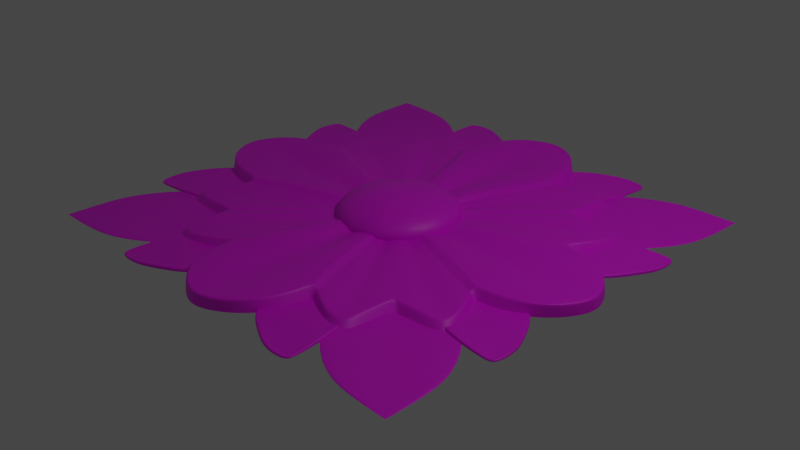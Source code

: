 # Source: Rosette.blend  (saved by Blender 2.80.40; exported with 4.5.12 LTS)
import bpy
from mathutils import Matrix  # noqa: F401  (used for matrix-valued properties, if any)

bpy.ops.wm.read_factory_settings(use_empty=True)
scene = bpy.context.scene
scene.name = 'Scene'

# ---- collections
col_collection = bpy.data.collections.new('Collection'); scene.collection.children.link(col_collection)

# ---- images (referenced by path relative to the original .blend; pixels are not part of the script)
import os
ASSET_DIR = os.environ.get("B2B_ASSET_DIR", "")  # directory of the original .blend (textures are referenced by path, not embedded)
HERE = os.path.dirname(os.path.abspath(__file__))  # packed textures are extracted next to this script under _unpacked/

def load_image(name, relpath, width, height, colorspace="sRGB"):
    """Load a texture the original file referenced (path relative to the .blend, or extracted next to this script)."""
    p = next((c for c in (os.path.join(HERE, relpath), os.path.join(ASSET_DIR, relpath)) if relpath and os.path.exists(c)), "")
    if p:
        img = bpy.data.images.load(p, check_existing=True)
        img.name = name
    else:  # same state as the original file: an image datablock whose file is absent (Cycles renders it pink)
        img = bpy.data.images.new(name, width, height)
        img.source = "FILE"
        img.filepath = "//" + (relpath or name)
    img.colorspace_settings.name = colorspace
    return img
img_wood_jpg = load_image('Wood.jpg', 'Wood.jpg', 1024, 1024, 'sRGB')

# ---- materials (node trees are filled in below, after node groups)
mat_material_001 = bpy.data.materials.new('Material.001')
mat_material_001.use_transparent_shadow = False
mat_material_001.roughness = 0.25

# ---- material node trees
mat_material_001.use_nodes = True; mat_material_001.node_tree.nodes.clear()
_N = mat_material_001.node_tree.nodes; _L = mat_material_001.node_tree.links
n0 = _N.new('ShaderNodeOutputMaterial'); n0.name = 'Material Output'; n0.location = (1142, 250)
n1 = _N.new('ShaderNodeBsdfPrincipled'); n1.name = 'Principled BSDF'; n1.location = (-185, 277)
n1.distribution = 'GGX'
n1.subsurface_method = 'BURLEY'
n1.inputs[3].default_value = 1.45
n2 = _N.new('ShaderNodeBsdfDiffuse'); n2.name = 'Diffuse BSDF'; n2.location = (191, -262)
n2.inputs[0].default_value = (0.0, 0.0, 0.0, 1.0)
n3 = _N.new('ShaderNodeMixShader'); n3.name = 'Mix Shader'; n3.location = (775, 339)
n4 = _N.new('ShaderNodeTexCoord'); n4.name = 'Texture Coordinate'; n4.location = (-1686, 422)
n5 = _N.new('ShaderNodeMapping'); n5.name = 'Mapping'; n5.location = (-1492, 462)
n5.inputs[3].default_value = (0.25, 0.25, 0.25)
n6 = _N.new('ShaderNodeTexImage'); n6.name = 'Image Texture'; n6.location = (-1080, 373)
n6.image = img_wood_jpg
n7 = _N.new('ShaderNodeAmbientOcclusion'); n7.name = 'Ambient Occlusion'; n7.location = (-794, 645)
n7.samples = 32
n7.inputs[1].default_value = 0.7
n8 = _N.new('ShaderNodeValToRGB'); n8.name = 'ColorRamp'; n8.location = (-532, 649)
while len(n8.color_ramp.elements) > 1: n8.color_ramp.elements.remove(n8.color_ramp.elements[-1])
n8.color_ramp.elements[0].position = 0.3182; n8.color_ramp.elements[0].color = (0.0, 0.0, 0.0, 1.0)
_e = n8.color_ramp.elements.new(0.7242); _e.color = (1.0, 1.0, 1.0, 1.0)
_L.new(n1.outputs[0], n3.inputs[1])
_L.new(n4.outputs[0], n5.inputs[0])
_L.new(n5.outputs[0], n6.inputs[0])
_L.new(n2.outputs[0], n3.inputs[2])
_L.new(n1.outputs[0], n0.inputs[0])
_L.new(n8.outputs[0], n3.inputs[0])
_L.new(n7.outputs[0], n8.inputs[0])
_L.new(n6.outputs[0], n1.inputs[0])
n0.is_active_output = True

# ---- world
world_world = bpy.data.worlds.new('World'); scene.world = world_world
world_world.use_nodes = True; world_world.node_tree.nodes.clear()
_N = world_world.node_tree.nodes; _L = world_world.node_tree.links
n0 = _N.new('ShaderNodeOutputWorld'); n0.name = 'World Output'; n0.location = (300, 300)
n1 = _N.new('ShaderNodeBackground'); n1.name = 'Background'; n1.location = (10, 300)
n1.inputs[0].default_value = (0.05088, 0.05088, 0.05088, 1.0)
_L.new(n1.outputs[0], n0.inputs[0])
n0.is_active_output = True
world_world.color = (0.05088, 0.05088, 0.05088)
world_world.use_sun_shadow = False
world_world.sun_shadow_jitter_overblur = 0.0

# ---- cameras
cam_camera = bpy.data.cameras.new('Camera')
cam_camera.clip_end = 100.0
cam_camera.ortho_scale = 7.314
cam_camera.dof.focus_distance = 0.0
cam_camera.dof.aperture_fstop = 128.0

# ---- lights
light_light = bpy.data.lights.new('Light', 'POINT')
light_light.transmission_factor = 0.0
light_light.cutoff_distance = 30.0
light_light.energy = 214.0
light_light.shadow_buffer_clip_start = 1.001
light_light.shadow_soft_size = 0.1
light_light.shadow_maximum_resolution = 0.006
light_light.use_absolute_resolution = True

# ---- meshes
me_plane = bpy.data.meshes.new('Plane')
me_plane.from_pydata([(0.0, 0.5171, 0.05965), (0.192, 0.4517, 0.121), (0.0, 2.494, 0.121), (0.4298, 2.243, 0.121), (0.0, 1.601, 0.05965), (0.6047, 1.605, 0.121), (0.5598, 1.97, 0.121), (0.0, 2.096, 0.07353), (0.05896, 0.4836, 0.121), (0.2331, 2.402, 0.121), (0.3097, 1.603, 0.121), (0.2866, 2.031, 0.121), (0.2304, 0.4399, 0.0889), (0.0, 2.511, 0.0), (0.4368, 2.256, 0.0), (0.6695, 1.622, 0.0889), (0.6245, 1.987, 0.0), (0.236, 2.414, 0.0), (0.3608, 0.3608, 0.07159), (1.221, 1.221, 0.07159), (1.201, 1.816, 0.06419), (0.2871, 0.4124, 0.06419), (0.9325, 1.775, 0.08518), (0.2564, 0.432, 0.08518), (0.3175, 0.3934, 0.08518), (1.214, 1.532, 0.08518), (0.6614, 1.688, 0.002814), (1.273, 1.273, 0.0), (1.262, 1.888, 0.0), (0.9938, 1.847, 0.0), (1.275, 1.605, 0.0), (0.0, 1.264, 0.05965), (0.4046, 1.192, 0.121), (0.2316, 1.255, 0.121), (0.5223, 1.202, 0.0889), (0.969, 0.969, 0.07159), (0.8447, 1.242, 0.06419), (0.6758, 1.234, 0.08518), (0.9165, 1.129, 0.08518), (0.3547, 0.3654, 0.08837), (1.22, 1.265, 0.08837), (1.274, 1.32, 0.0), (0.9615, 0.9916, 0.08837), (0.0, 1.69, 0.06216), (0.5966, 1.671, 0.121), (0.3055, 1.68, 0.121), (0.5948, 1.685, 0.121), (0.3046, 1.697, 0.121), (0.0, 1.71, 0.06271), (0.6596, 1.703, 0.0007235), (0.6868, 1.632, 0.08865), (0.2321, 0.4394, 0.08865), (0.6832, 1.698, 0.0), (0.5324, 1.204, 0.08865), (0.5983, 1.592, 0.121), (0.3072, 1.592, 0.121), (0.6647, 1.609, 0.0889), (1.212, 1.212, 0.07159), (1.19, 1.798, 0.06419), (0.9243, 1.758, 0.08518), (1.204, 1.519, 0.08518), (0.0, 1.59, 0.05965), (1.211, 1.256, 0.08837), (0.6818, 1.619, 0.08865), (0.1869, 0.4529, 0.121), (0.5934, 1.605, 0.121), (0.5493, 1.972, 0.121), (0.398, 1.194, 0.121), (0.5855, 1.671, 0.121), (0.5837, 1.686, 0.121), (0.5872, 1.592, 0.121), (0.0, 2.48, 0.1193), (0.235, 2.389, 0.121), (0.4268, 2.239, 0.121), (0.0, 0.5171, 0.03677), (0.192, 0.4517, 0.03677), (0.05896, 0.4836, 0.03677), (0.2304, 0.4399, 0.03677), (0.3608, 0.3608, 0.03677), (0.2871, 0.4124, 0.03677), (0.2564, 0.432, 0.03677), (0.3175, 0.3934, 0.03677), (0.3547, 0.3654, 0.03677), (0.2321, 0.4394, 0.03677), (0.1869, 0.4529, 0.03677), (0.4673, 2.184, 0.0), (0.5021, 2.151, 0.0205), (0.9818, 2.46, 0.0), (0.992, 2.414, 0.0143), (1.146, 1.639, 0.0), (1.105, 1.664, 0.02131), (1.254, 2.195, 0.0), (1.254, 2.195, 0.028), (0.7448, 2.338, 0.0), (0.7662, 2.298, 0.02644), (1.227, 1.96, 0.0), (1.183, 1.968, 0.02631), (1.222, 2.45, 0.0), (1.202, 2.405, 0.003831), (1.273, 2.397, 0.0), (1.226, 2.38, 0.003831), (0.3173, 1.871, 0.0), (0.3743, 1.884, 0.01407), (0.9046, 1.424, 0.0), (0.9023, 1.483, 0.01539), (0.7448, 2.338, 0.04172), (0.9818, 2.46, 0.03097), (1.227, 1.96, 0.0418), (1.146, 1.639, 0.0363), (0.4673, 2.184, 0.03547), (1.209, 2.2, 0.01213), (1.222, 2.45, 0.02004), (1.273, 2.397, 0.02007), (0.9046, 1.424, 0.02987), (0.3173, 1.871, 0.02859), (0.8518, 1.793, 0.0), (0.8662, 1.796, 0.01438), (1.935, 2.386, 0.0), (1.928, 2.377, 0.01438), (0.9386, 0.9386, 0.0), (0.9549, 0.9549, 0.004115), (2.39, 2.39, 0.0), (2.377, 2.377, 0.004115), (1.525, 2.31, 0.0), (1.526, 2.303, 0.01438), (1.835, 1.835, 0.0), (1.833, 1.833, 0.004115)], [], [(70, 54, 5, 65), (69, 46, 6, 66), (48, 47, 11, 7), (61, 55, 10, 4), (71, 72, 9, 2), (3, 73, 66, 6), (3, 9, 72, 73), (44, 5, 15, 26), (32, 1, 12, 34), (2, 9, 17, 13), (42, 39, 18, 35), (37, 23, 21, 36), (53, 51, 23, 37), (36, 21, 24, 38), (20, 25, 30, 28), (50, 22, 29, 52), (40, 19, 27, 41), (22, 20, 28, 29), (58, 36, 38, 60), (63, 53, 37, 59), (59, 37, 36, 58), (62, 42, 35, 57), (54, 32, 34, 56), (0, 8, 33, 31), (64, 1, 32, 67), (60, 38, 42, 62), (25, 40, 41, 30), (38, 24, 39, 42), (46, 44, 26, 49), (4, 10, 45, 43), (65, 5, 44, 68), (6, 46, 49, 16), (43, 45, 47, 48), (68, 44, 46, 69), (56, 34, 53, 63), (15, 50, 52, 26), (34, 12, 51, 53), (15, 56, 63, 50), (25, 60, 62, 40), (5, 54, 56, 15), (40, 62, 57, 19), (22, 59, 58, 20), (50, 63, 59, 22), (20, 58, 60, 25), (31, 33, 55, 61), (67, 32, 54, 70), (33, 67, 70, 55), (45, 68, 69, 47), (10, 65, 68, 45), (8, 64, 67, 33), (47, 69, 66, 11), (55, 70, 65, 10), (11, 66, 73, 72), (7, 11, 72, 71), (9, 3, 14, 17), (3, 6, 16, 14), (24, 21, 79, 81), (51, 12, 77, 83), (23, 51, 83, 80), (64, 8, 76, 84), (21, 23, 80, 79), (1, 64, 84, 75), (12, 1, 75, 77), (18, 39, 82, 78), (39, 24, 81, 82), (8, 0, 74, 76), (93, 105, 106, 87), (88, 110, 100, 98), (95, 107, 108, 89), (109, 85, 101, 114), (93, 95, 89, 85), (96, 94, 86, 90), (110, 88, 94, 96), (87, 91, 95, 93), (91, 92, 107, 95), (85, 109, 105, 93), (97, 111, 112, 99), (87, 106, 111, 97), (92, 91, 99, 112), (91, 87, 97, 99), (103, 113, 114, 101), (85, 89, 103, 101), (90, 86, 102, 104), (89, 108, 113, 103), (94, 88, 106, 105), (96, 90, 108, 107), (86, 94, 105, 109), (110, 96, 107, 92), (98, 100, 112, 111), (100, 110, 92, 112), (88, 98, 111, 106), (104, 102, 114, 113), (102, 86, 109, 114), (90, 104, 113, 108), (123, 124, 118, 117), (117, 118, 122, 121), (125, 126, 120, 119), (119, 120, 116, 115), (123, 125, 119, 115), (126, 124, 116, 120), (122, 118, 124, 126), (117, 121, 125, 123), (121, 122, 126, 125), (115, 116, 124, 123)])
me_plane.polygons.foreach_set('use_smooth', [1, 1, 1, 1, 1, 1, 1, 1, 1, 1, 1, 1, 1, 1, 1, 1, 1, 1, 1, 1, 1, 1, 1, 1, 1, 1, 1, 1, 1, 1, 1, 1, 1, 1, 1, 1, 1, 1, 1, 1, 1, 1, 1, 1, 1, 1, 1, 1, 1, 1, 1, 1, 1, 1, 1, 1, 1, 1, 1, 1, 1, 1, 1, 1, 1, 1, 1, 1, 1, 1, 1, 1, 1, 1, 1, 1, 1, 1, 1, 1, 1, 1, 1, 1, 1, 1, 1, 1, 1, 1, 1, 1, 1, 1, 0, 0, 0, 0, 0, 0, 0, 0, 0, 0])
_k = set([(85, 93), (85, 101), (87, 93), (87, 97), (89, 95), (89, 103), (91, 95), (91, 99), (97, 99), (101, 103), (115, 119), (115, 123), (117, 121), (117, 123)])
me_plane.attributes.new('sharp_edge', 'BOOLEAN', 'EDGE').data.foreach_set('value', [ (min(e.vertices), max(e.vertices)) in _k for e in me_plane.edges])
_uv = me_plane.uv_layers.new(name='UVMap')
_uv.uv.foreach_set('vector', [0.9813, 0.5206, 1.0, 0.5206, 1.0, 0.5258, 0.9813, 0.5258, 0.9813, 0.5838, 1.0, 0.5838, 1.0, 0.7888, 0.9813, 0.7888, 0.0, 0.5838, 0.5121, 0.5838, 0.5121, 0.7888, 0.0, 0.7888, 0.0, 0.5206, 0.5121, 0.5206, 0.5121, 0.5258, 0.0, 0.5258, 0.0, 0.9926, 0.5121, 0.9926, 0.5121, 1.0, 0.0, 1.0, 1.0, 1.0, 0.9813, 0.9926, 0.9813, 0.7888, 1.0, 0.7888, 1.0, 1.0, 0.5121, 1.0, 0.5121, 0.9926, 0.9813, 0.9926, 1.0, 0.5732, 1.0, 0.5258, 1.0, 0.5258, 1.0, 0.5732, 1.0, 0.3621, 1.0, 0.0, 1.0, 0.0, 1.0, 0.347, 0.0, 1.0, 0.5121, 1.0, 0.5121, 1.0, 0.0, 1.0, 1.0, 0.3601, 1.0, 0.0, 1.0, 0.0, 1.0, 0.3621, 1.0, 0.3231, 1.0, 0.0, 1.0, 0.0, 1.0, 0.3187, 1.0, 0.3455, 1.0, 0.0, 1.0, 0.0, 1.0, 0.3231, 1.0, 0.3187, 1.0, 0.0, 1.0, 0.0, 1.0, 0.3476, 1.0, 0.5258, 1.0, 0.5258, 1.0, 0.5258, 1.0, 0.5258, 1.0, 0.5258, 1.0, 0.5258, 1.0, 0.5258, 1.0, 0.5258, 1.0, 0.5258, 1.0, 0.5258, 1.0, 0.5258, 1.0, 0.5258, 1.0, 0.5258, 1.0, 0.5258, 1.0, 0.5258, 1.0, 0.5258, 1.0, 0.5192, 1.0, 0.3187, 1.0, 0.3476, 1.0, 0.5201, 1.0, 0.5201, 1.0, 0.3455, 1.0, 0.3231, 1.0, 0.5193, 1.0, 0.5193, 1.0, 0.3231, 1.0, 0.3187, 1.0, 0.5192, 1.0, 0.5205, 1.0, 0.3601, 1.0, 0.3621, 1.0, 0.5206, 1.0, 0.5206, 1.0, 0.3621, 1.0, 0.347, 1.0, 0.5201, 0.0, 0.0, 0.5121, 0.0, 0.5121, 0.3621, 0.0, 0.3621, 0.9813, 0.0, 1.0, 0.0, 1.0, 0.3621, 0.9813, 0.3621, 1.0, 0.5201, 1.0, 0.3476, 1.0, 0.3601, 1.0, 0.5205, 1.0, 0.5258, 1.0, 0.5258, 1.0, 0.5258, 1.0, 0.5258, 1.0, 0.3476, 1.0, 0.0, 1.0, 0.0, 1.0, 0.3601, 1.0, 0.5838, 1.0, 0.5732, 1.0, 0.5732, 1.0, 0.5838, 0.0, 0.5258, 0.5121, 0.5258, 0.5121, 0.5732, 0.0, 0.5732, 0.9813, 0.5258, 1.0, 0.5258, 1.0, 0.5732, 0.9813, 0.5732, 1.0, 0.7888, 1.0, 0.5838, 1.0, 0.5838, 1.0, 0.7888, 0.0, 0.5732, 0.5121, 0.5732, 0.5121, 0.5838, 0.0, 0.5838, 0.9813, 0.5732, 1.0, 0.5732, 1.0, 0.5838, 0.9813, 0.5838, 1.0, 0.5201, 1.0, 0.347, 1.0, 0.3455, 1.0, 0.5201, 1.0, 0.5258, 1.0, 0.5258, 1.0, 0.5258, 1.0, 0.5258, 1.0, 0.347, 1.0, 0.0, 1.0, 0.0, 1.0, 0.3455, 1.0, 0.5258, 1.0, 0.5201, 1.0, 0.5201, 1.0, 0.5258, 1.0, 0.5258, 1.0, 0.5201, 1.0, 0.5205, 1.0, 0.5258, 1.0, 0.5258, 1.0, 0.5206, 1.0, 0.5201, 1.0, 0.5258, 1.0, 0.5258, 1.0, 0.5205, 1.0, 0.5206, 1.0, 0.5258, 1.0, 0.5258, 1.0, 0.5193, 1.0, 0.5192, 1.0, 0.5258, 1.0, 0.5258, 1.0, 0.5201, 1.0, 0.5193, 1.0, 0.5258, 1.0, 0.5258, 1.0, 0.5192, 1.0, 0.5201, 1.0, 0.5258, 0.0, 0.3621, 0.5121, 0.3621, 0.5121, 0.5206, 0.0, 0.5206, 0.9813, 0.3621, 1.0, 0.3621, 1.0, 0.5206, 0.9813, 0.5206, 0.5121, 0.3621, 0.9813, 0.3621, 0.9813, 0.5206, 0.5121, 0.5206, 0.5121, 0.5732, 0.9813, 0.5732, 0.9813, 0.5838, 0.5121, 0.5838, 0.5121, 0.5258, 0.9813, 0.5258, 0.9813, 0.5732, 0.5121, 0.5732, 0.5121, 0.0, 0.9813, 0.0, 0.9813, 0.3621, 0.5121, 0.3621, 0.5121, 0.5838, 0.9813, 0.5838, 0.9813, 0.7888, 0.5121, 0.7888, 0.5121, 0.5206, 0.9813, 0.5206, 0.9813, 0.5258, 0.5121, 0.5258, 0.5121, 0.7888, 0.9813, 0.7888, 0.9813, 0.9926, 0.5121, 0.9926, 0.0, 0.7888, 0.5121, 0.7888, 0.5121, 0.9926, 0.0, 0.9926, 0.5121, 1.0, 1.0, 1.0, 1.0, 1.0, 0.5121, 1.0, 1.0, 1.0, 1.0, 0.7888, 1.0, 0.7888, 1.0, 1.0, 1.0, 0.0, 1.0, 0.0, 1.0, 0.0, 1.0, 0.0, 1.0, 0.0, 1.0, 0.0, 1.0, 0.0, 1.0, 0.0, 1.0, 0.0, 1.0, 0.0, 1.0, 0.0, 1.0, 0.0, 0.9813, 0.0, 0.5121, 0.0, 0.5121, 0.0, 0.9813, 0.0, 1.0, 0.0, 1.0, 0.0, 1.0, 0.0, 1.0, 0.0, 1.0, 0.0, 0.9813, 0.0, 0.9813, 0.0, 1.0, 0.0, 1.0, 0.0, 1.0, 0.0, 1.0, 0.0, 1.0, 0.0, 1.0, 0.0, 1.0, 0.0, 1.0, 0.0, 1.0, 0.0, 1.0, 0.0, 1.0, 0.0, 1.0, 0.0, 1.0, 0.0, 0.5121, 0.0, 0.0, 0.0, 0.0, 0.0, 0.5121, 0.0, 0.375, 0.1376, 0.625, 0.1376, 0.625, 0.25, 0.375, 0.25, 0.8378, 0.5, 0.6519, 0.5, 0.7129, 0.5, 0.7827, 0.5, 0.375, 0.6124, 0.625, 0.6124, 0.625, 0.75, 0.375, 0.75, 0.625, 0.0, 0.375, 0.0, 0.375, 0.0, 0.625, 0.0, 0.125, 0.6124, 0.375, 0.6124, 0.375, 0.75, 0.125, 0.75, 0.6448, 0.6238, 0.8563, 0.621, 0.8615, 0.75, 0.6384, 0.75, 0.6519, 0.5, 0.8378, 0.5, 0.8563, 0.621, 0.6448, 0.6238, 0.125, 0.5, 0.375, 0.5, 0.375, 0.6124, 0.125, 0.6124, 0.375, 0.5, 0.625, 0.5, 0.625, 0.6124, 0.375, 0.6124, 0.375, 0.0, 0.625, 0.0, 0.625, 0.1376, 0.375, 0.1376, 0.375, 0.25, 0.625, 0.25, 0.625, 0.5, 0.375, 0.5, 0.375, 0.25, 0.625, 0.25, 0.625, 0.25, 0.375, 0.25, 0.625, 0.5, 0.375, 0.5, 0.375, 0.5, 0.625, 0.5, 0.375, 0.5, 0.125, 0.5, 0.125, 0.5, 0.375, 0.5, 0.375, 0.75, 0.625, 0.75, 0.625, 1.0, 0.375, 1.0, 0.125, 0.75, 0.375, 0.75, 0.375, 0.75, 0.125, 0.75, 0.6384, 0.75, 0.8615, 0.75, 0.8601, 0.75, 0.6398, 0.75, 0.375, 0.75, 0.625, 0.75, 0.625, 0.75, 0.375, 0.75, 0.8563, 0.621, 0.8378, 0.5, 0.875, 0.5, 0.875, 0.6124, 0.6448, 0.6238, 0.6384, 0.75, 0.625, 0.75, 0.625, 0.6124, 0.8615, 0.75, 0.8563, 0.621, 0.875, 0.6124, 0.875, 0.75, 0.6519, 0.5, 0.6448, 0.6238, 0.625, 0.6124, 0.625, 0.5, 0.7827, 0.5, 0.7129, 0.5, 0.625, 0.5, 0.875, 0.5, 0.7129, 0.5, 0.6519, 0.5, 0.625, 0.5, 0.625, 0.5, 0.8378, 0.5, 0.7827, 0.5, 0.875, 0.5, 0.875, 0.5, 0.6398, 0.75, 0.8601, 0.75, 0.875, 0.75, 0.625, 0.75, 0.8601, 0.75, 0.8615, 0.75, 0.875, 0.75, 0.875, 0.75, 0.6384, 0.75, 0.6398, 0.75, 0.625, 0.75, 0.625, 0.75, 0.375, 0.1544, 0.625, 0.1544, 0.625, 0.25, 0.375, 0.25, 0.375, 0.25, 0.625, 0.25, 0.625, 0.5, 0.375, 0.5, 0.375, 0.5956, 0.625, 0.5956, 0.625, 0.75, 0.375, 0.75, 0.375, 0.75, 0.625, 0.75, 0.625, 1.0, 0.375, 1.0, 0.125, 0.5956, 0.375, 0.5956, 0.375, 0.75, 0.125, 0.75, 0.625, 0.5956, 0.875, 0.5956, 0.875, 0.75, 0.625, 0.75, 0.625, 0.5, 0.875, 0.5, 0.875, 0.5956, 0.625, 0.5956, 0.125, 0.5, 0.375, 0.5, 0.375, 0.5956, 0.125, 0.5956, 0.375, 0.5, 0.625, 0.5, 0.625, 0.5956, 0.375, 0.5956, 0.375, 0.0, 0.625, 0.0, 0.625, 0.1544, 0.375, 0.1544])
me_plane.materials.append(mat_material_001)
me_plane.use_remesh_preserve_volume = False
me_plane.use_remesh_preserve_attributes = False
me_plane.use_mirror_vertex_groups = False
me_plane.update()
me_sphere = bpy.data.meshes.new('Sphere')
me_sphere.from_pydata([(3.852e-08, 0.1236, 0.3041), (3.852e-08, 0.2425, 0.2918), (3.852e-08, 0.352, 0.2718), (3.852e-08, 0.448, 0.2448), (3.852e-08, 0.5268, 0.212), (3.852e-08, 0.5853, 0.1746), (3.852e-08, 0.6214, 0.1339), (3.852e-08, 0.6336, 0.09168), (3.852e-08, 0.6214, 0.04942), (3.852e-08, 0.352, -0.08841), (0.02411, 0.1212, 0.3041), (0.0473, 0.2378, 0.2918), (0.06867, 0.3452, 0.2718), (0.0874, 0.4394, 0.2448), (0.1028, 0.5167, 0.212), (0.1142, 0.5741, 0.1746), (0.1212, 0.6095, 0.1339), (0.1236, 0.6214, 0.09168), (0.1212, 0.6095, 0.04942), (0.1142, 0.5741, 0.008792), (0.1028, 0.5167, -0.02865), (0.0874, 0.4394, -0.06148), (0.06867, 0.3452, -0.08841), (0.0473, 0.2378, -0.1084), (0.02411, 0.1212, -0.1208), (0.0473, 0.1142, 0.3041), (0.09278, 0.224, 0.2918), (0.1347, 0.3252, 0.2718), (0.1714, 0.4139, 0.2448), (0.2016, 0.4867, 0.212), (0.224, 0.5408, 0.1746), (0.2378, 0.5741, 0.1339), (0.2425, 0.5853, 0.09168), (0.2378, 0.5741, 0.04942), (0.224, 0.5408, 0.008792), (0.2016, 0.4867, -0.02865), (0.1714, 0.4139, -0.06148), (0.1347, 0.3252, -0.08841), (0.09278, 0.224, -0.1084), (0.0473, 0.1142, -0.1208), (0.06867, 0.1028, 0.3041), (0.1347, 0.2016, 0.2918), (0.1956, 0.2927, 0.2718), (0.2489, 0.3725, 0.2448), (0.2927, 0.438, 0.212), (0.3252, 0.4867, 0.1746), (0.3452, 0.5167, 0.1339), (0.352, 0.5268, 0.09168), (0.3452, 0.5167, 0.04942), (0.3252, 0.4867, 0.008792), (0.2927, 0.438, -0.02865), (0.2489, 0.3725, -0.06148), (0.1956, 0.2927, -0.08841), (0.1347, 0.2016, -0.1084), (0.06867, 0.1028, -0.1208), (0.0874, 0.0874, 0.3041), (0.1714, 0.1714, 0.2918), (0.2489, 0.2489, 0.2718), (0.3168, 0.3168, 0.2448), (0.3725, 0.3725, 0.212), (0.4139, 0.4139, 0.1746), (0.4394, 0.4394, 0.1339), (0.448, 0.448, 0.09168), (0.4394, 0.4394, 0.04942), (0.4139, 0.4139, 0.008792), (0.3725, 0.3725, -0.02865), (0.3168, 0.3168, -0.06148), (0.2489, 0.2489, -0.08841), (0.1714, 0.1714, -0.1084), (0.0874, 0.0874, -0.1208), (0.1028, 0.06867, 0.3041), (0.2016, 0.1347, 0.2918), (0.2927, 0.1956, 0.2718), (0.3725, 0.2489, 0.2448), (0.438, 0.2927, 0.212), (0.4867, 0.3252, 0.1746), (0.5167, 0.3452, 0.1339), (0.5268, 0.352, 0.09168), (0.5167, 0.3452, 0.04942), (0.4867, 0.3252, 0.008792), (0.438, 0.2927, -0.02865), (0.3725, 0.2489, -0.06148), (0.2927, 0.1956, -0.08841), (0.2016, 0.1347, -0.1084), (0.1028, 0.06867, -0.1208), (0.1142, 0.0473, 0.3041), (0.224, 0.09278, 0.2918), (0.3252, 0.1347, 0.2718), (0.4139, 0.1714, 0.2448), (0.4867, 0.2016, 0.212), (0.5408, 0.224, 0.1746), (0.5741, 0.2378, 0.1339), (0.5853, 0.2425, 0.09168), (0.5741, 0.2378, 0.04942), (0.5408, 0.224, 0.008792), (0.4867, 0.2016, -0.02865), (0.4139, 0.1714, -0.06148), (0.3252, 0.1347, -0.08841), (0.224, 0.09278, -0.1084), (0.1142, 0.0473, -0.1208), (0.1212, 0.02411, 0.3041), (0.2378, 0.0473, 0.2918), (0.3452, 0.06867, 0.2718), (0.4394, 0.0874, 0.2448), (0.5167, 0.1028, 0.212), (0.5741, 0.1142, 0.1746), (0.6095, 0.1212, 0.1339), (0.6214, 0.1236, 0.09168), (0.6095, 0.1212, 0.04942), (0.5741, 0.1142, 0.008792), (0.5167, 0.1028, -0.02865), (0.4394, 0.0874, -0.06148), (0.3452, 0.06867, -0.08841), (0.2378, 0.0473, -0.1084), (0.1212, 0.02411, -0.1208), (0.1236, -2.807e-07, 0.3041), (0.2425, -2.76e-07, 0.2918), (0.352, -2.713e-07, 0.2718), (0.448, -2.76e-07, 0.2448), (0.5268, -2.854e-07, 0.212), (0.5853, -2.477e-07, 0.1746), (0.6214, -3.232e-07, 0.1339), (0.6336, -3.138e-07, 0.09168), (0.6214, -3.232e-07, 0.04942), (0.5853, -2.194e-07, 0.008792), (0.5268, -2.854e-07, -0.02865), (0.448, -2.76e-07, -0.06148), (0.352, -2.902e-07, -0.08841), (0.2425, -2.666e-07, -0.1084), (0.1236, -2.689e-07, -0.1208), (0.1212, -0.02411, 0.3041), (0.2378, -0.0473, 0.2918), (0.3452, -0.06867, 0.2718), (0.4394, -0.0874, 0.2448), (0.5167, -0.1028, 0.212), (0.5741, -0.1142, 0.1746), (0.6095, -0.1212, 0.1339), (0.6214, -0.1236, 0.09168), (0.6095, -0.1212, 0.04942), (0.5741, -0.1142, 0.008792), (0.5167, -0.1028, -0.02865), (0.4394, -0.0874, -0.06148), (0.3452, -0.06867, -0.08841), (0.2378, -0.0473, -0.1084), (0.1212, -0.02411, -0.1208), (0.1142, -0.0473, 0.3041), (0.224, -0.09278, 0.2918), (0.3252, -0.1347, 0.2718), (0.4139, -0.1714, 0.2448), (0.4867, -0.2016, 0.212), (0.5408, -0.224, 0.1746), (0.5741, -0.2378, 0.1339), (0.5853, -0.2425, 0.09168), (0.5741, -0.2378, 0.04942), (0.5408, -0.224, 0.008792), (0.4867, -0.2016, -0.02865), (0.4139, -0.1714, -0.06148), (0.3252, -0.1347, -0.08841), (0.224, -0.09278, -0.1084), (0.1142, -0.0473, -0.1208), (0.1028, -0.06867, 0.3041), (0.2016, -0.1347, 0.2918), (0.2927, -0.1956, 0.2718), (0.3725, -0.2489, 0.2448), (0.438, -0.2927, 0.212), (0.4867, -0.3252, 0.1746), (0.5167, -0.3452, 0.1339), (0.5268, -0.352, 0.09168), (0.5167, -0.3452, 0.04942), (0.4867, -0.3252, 0.008792), (0.438, -0.2927, -0.02865), (0.3725, -0.2489, -0.06148), (0.2927, -0.1956, -0.08841), (0.2016, -0.1347, -0.1084), (0.1028, -0.06867, -0.1208), (0.0874, -0.0874, 0.3041), (0.1714, -0.1714, 0.2918), (0.2489, -0.2489, 0.2718), (0.3168, -0.3168, 0.2448), (0.3725, -0.3725, 0.212), (0.4139, -0.4139, 0.1746), (0.4394, -0.4394, 0.1339), (0.448, -0.448, 0.09168), (0.4394, -0.4394, 0.04942), (0.4139, -0.4139, 0.008792), (0.3725, -0.3725, -0.02865), (0.3168, -0.3168, -0.06148), (0.2489, -0.2489, -0.08841), (0.1714, -0.1714, -0.1084), (0.0874, -0.0874, -0.1208), (0.06867, -0.1028, 0.3041), (0.1347, -0.2016, 0.2918), (0.1956, -0.2927, 0.2718), (0.2489, -0.3725, 0.2448), (0.2927, -0.438, 0.212), (0.3252, -0.4867, 0.1746), (0.3452, -0.5167, 0.1339), (0.352, -0.5268, 0.09168), (0.3452, -0.5167, 0.04942), (0.3252, -0.4867, 0.008792), (0.2927, -0.438, -0.02865), (0.2489, -0.3725, -0.06148), (0.1956, -0.2927, -0.08841), (0.1347, -0.2016, -0.1084), (0.06867, -0.1028, -0.1208), (3.852e-08, -2.802e-07, -0.1249), (0.0473, -0.1142, 0.3041), (0.09278, -0.224, 0.2918), (0.1347, -0.3252, 0.2718), (0.1714, -0.4139, 0.2448), (0.2016, -0.4867, 0.212), (0.224, -0.5408, 0.1746), (0.2378, -0.5741, 0.1339), (0.2425, -0.5853, 0.09168), (0.2378, -0.5741, 0.04942), (0.224, -0.5408, 0.008792), (0.2016, -0.4867, -0.02865), (0.1714, -0.4139, -0.06148), (0.1347, -0.3252, -0.08841), (0.09278, -0.224, -0.1084), (0.0473, -0.1142, -0.1208), (0.02411, -0.1212, 0.3041), (0.0473, -0.2378, 0.2918), (0.06867, -0.3452, 0.2718), (0.0874, -0.4394, 0.2448), (0.1028, -0.5167, 0.212), (0.1142, -0.5741, 0.1746), (0.1212, -0.6095, 0.1339), (0.1236, -0.6214, 0.09168), (0.1212, -0.6095, 0.04942), (0.1142, -0.5741, 0.008792), (0.1028, -0.5167, -0.02865), (0.0874, -0.4394, -0.06148), (0.06867, -0.3452, -0.08841), (0.0473, -0.2378, -0.1084), (0.02411, -0.1212, -0.1208), (3.395e-08, -0.1236, 0.3041), (6.463e-08, -0.2425, 0.2918), (5.519e-08, -0.352, 0.2718), (2.215e-08, -0.448, 0.2448), (-1.562e-08, -0.5268, 0.212), (7.879e-08, -0.5853, 0.1746), (-1.562e-08, -0.6214, 0.1339), (-2.506e-08, -0.6336, 0.09168), (-1.562e-08, -0.6214, 0.04942), (7.879e-08, -0.5853, 0.008792), (-1.562e-08, -0.5268, -0.02865), (2.215e-08, -0.448, -0.06148), (3.159e-08, -0.352, -0.08841), (4.103e-08, -0.2425, -0.1084), (4.103e-08, -0.1236, -0.1208), (-0.02411, -0.1212, 0.3041), (-0.0473, -0.2378, 0.2918), (-0.06867, -0.3452, 0.2718), (-0.0874, -0.4394, 0.2448), (-0.1028, -0.5167, 0.212), (-0.1142, -0.5741, 0.1746), (-0.1212, -0.6095, 0.1339), (-0.1236, -0.6214, 0.09168), (-0.1212, -0.6095, 0.04942), (-0.1142, -0.5741, 0.008792), (-0.1028, -0.5167, -0.02865), (-0.0874, -0.4394, -0.06148), (-0.06867, -0.3452, -0.08841), (-0.0473, -0.2378, -0.1084), (-0.02411, -0.1212, -0.1208), (-0.0473, -0.1142, 0.3041), (-0.09278, -0.224, 0.2918), (-0.1347, -0.3252, 0.2718), (-0.1714, -0.4139, 0.2448), (-0.2016, -0.4867, 0.212), (-0.224, -0.5408, 0.1746), (-0.2378, -0.5741, 0.1339), (-0.2425, -0.5853, 0.09168), (-0.2378, -0.5741, 0.04942), (-0.224, -0.5408, 0.008792), (-0.2016, -0.4867, -0.02865), (-0.1714, -0.4139, -0.06148), (-0.1347, -0.3252, -0.08841), (-0.09278, -0.224, -0.1084), (-0.0473, -0.1142, -0.1208), (-0.06867, -0.1028, 0.3041), (-0.1347, -0.2016, 0.2918), (-0.1956, -0.2927, 0.2718), (-0.2489, -0.3725, 0.2448), (-0.2927, -0.438, 0.212), (-0.3252, -0.4867, 0.1746), (-0.3452, -0.5167, 0.1339), (-0.352, -0.5268, 0.09168), (-0.3452, -0.5167, 0.04942), (-0.3252, -0.4867, 0.008792), (-0.2927, -0.438, -0.02865), (-0.2489, -0.3725, -0.06148), (-0.1956, -0.2927, -0.08841), (-0.1347, -0.2016, -0.1084), (-0.06867, -0.1028, -0.1208), (-1.075e-07, -4.262e-07, 0.3083), (-0.0874, -0.0874, 0.3041), (-0.1714, -0.1714, 0.2918), (-0.2489, -0.2489, 0.2718), (-0.3168, -0.3168, 0.2448), (-0.3725, -0.3725, 0.212), (-0.4139, -0.4139, 0.1746), (-0.4394, -0.4394, 0.1339), (-0.448, -0.448, 0.09168), (-0.4394, -0.4394, 0.04942), (-0.4139, -0.4139, 0.008792), (-0.3725, -0.3725, -0.02865), (-0.3168, -0.3168, -0.06148), (-0.2489, -0.2489, -0.08841), (-0.1714, -0.1714, -0.1084), (-0.0874, -0.0874, -0.1208), (-0.1028, -0.06867, 0.3041), (-0.2016, -0.1347, 0.2918), (-0.2927, -0.1956, 0.2718), (-0.3725, -0.2489, 0.2448), (-0.438, -0.2927, 0.212), (-0.4867, -0.3252, 0.1746), (-0.5167, -0.3452, 0.1339), (-0.5268, -0.352, 0.09168), (-0.5167, -0.3452, 0.04942), (-0.4867, -0.3252, 0.008792), (-0.438, -0.2927, -0.02865), (-0.3725, -0.2489, -0.06148), (-0.2927, -0.1956, -0.08841), (-0.2016, -0.1347, -0.1084), (-0.1028, -0.06867, -0.1208), (-0.1142, -0.0473, 0.3041), (-0.224, -0.09278, 0.2918), (-0.3252, -0.1347, 0.2718), (-0.4139, -0.1714, 0.2448), (-0.4867, -0.2016, 0.212), (-0.5408, -0.224, 0.1746), (-0.5741, -0.2378, 0.1339), (-0.5853, -0.2425, 0.09168), (-0.5741, -0.2378, 0.04942), (-0.5408, -0.224, 0.008792), (-0.4867, -0.2016, -0.02865), (-0.4139, -0.1714, -0.06148), (-0.3252, -0.1347, -0.08841), (-0.224, -0.09278, -0.1084), (-0.1142, -0.0473, -0.1208), (-0.1212, -0.02411, 0.3041), (-0.2378, -0.0473, 0.2918), (-0.3452, -0.06867, 0.2718), (-0.4394, -0.0874, 0.2448), (-0.5167, -0.1028, 0.212), (-0.5741, -0.1142, 0.1746), (-0.6095, -0.1212, 0.1339), (-0.6214, -0.1236, 0.09168), (-0.6095, -0.1212, 0.04942), (-0.5741, -0.1142, 0.008792), (-0.5167, -0.1028, -0.02865), (-0.4394, -0.0874, -0.06148), (-0.3452, -0.06867, -0.08841), (-0.2378, -0.0473, -0.1084), (-0.1212, -0.02411, -0.1208), (-0.1236, -2.713e-07, 0.3041), (-0.2425, -2.524e-07, 0.2918), (-0.352, -2.524e-07, 0.2718), (-0.448, -1.91e-07, 0.2448), (-0.5268, -1.627e-07, 0.212), (-0.5853, -2.76e-07, 0.1746), (-0.6214, -1.344e-07, 0.1339), (-0.6336, -1.627e-07, 0.09168), (-0.6214, -1.344e-07, 0.04942), (-0.5853, -2.76e-07, 0.008792), (-0.5268, -1.627e-07, -0.02865), (-0.448, -1.91e-07, -0.06148), (-0.352, -2.382e-07, -0.08841), (-0.2425, -2.335e-07, -0.1084), (-0.1236, -2.736e-07, -0.1208), (-0.1212, 0.02411, 0.3041), (-0.2378, 0.0473, 0.2918), (-0.3452, 0.06867, 0.2718), (-0.4394, 0.0874, 0.2448), (-0.5167, 0.1028, 0.212), (-0.5741, 0.1142, 0.1746), (-0.6095, 0.1212, 0.1339), (-0.6214, 0.1236, 0.09168), (-0.6095, 0.1212, 0.04942), (-0.5741, 0.1142, 0.008792), (-0.5167, 0.1028, -0.02865), (-0.4394, 0.0874, -0.06148), (-0.3452, 0.06867, -0.08841), (-0.2378, 0.0473, -0.1084), (-0.1212, 0.02411, -0.1208), (-0.1142, 0.0473, 0.3041), (-0.224, 0.09278, 0.2918), (-0.3252, 0.1347, 0.2718), (-0.4139, 0.1714, 0.2448), (-0.4867, 0.2016, 0.212), (-0.5408, 0.224, 0.1746), (-0.5741, 0.2378, 0.1339), (-0.5853, 0.2425, 0.09168), (-0.5741, 0.2378, 0.04942), (-0.5408, 0.224, 0.008792), (-0.4867, 0.2016, -0.02865), (-0.4139, 0.1714, -0.06148), (-0.3252, 0.1347, -0.08841), (-0.224, 0.09278, -0.1084), (-0.1142, 0.0473, -0.1208), (-0.1028, 0.06867, 0.3041), (-0.2016, 0.1347, 0.2918), (-0.2927, 0.1956, 0.2718), (-0.3725, 0.2489, 0.2448), (-0.438, 0.2927, 0.212), (-0.4867, 0.3252, 0.1746), (-0.5167, 0.3452, 0.1339), (-0.5268, 0.352, 0.09168), (-0.5167, 0.3452, 0.04942), (-0.4867, 0.3252, 0.008792), (-0.438, 0.2927, -0.02865), (-0.3725, 0.2489, -0.06148), (-0.2927, 0.1956, -0.08841), (-0.2016, 0.1347, -0.1084), (-0.1028, 0.06867, -0.1208), (-0.0874, 0.0874, 0.3041), (-0.1714, 0.1714, 0.2918), (-0.2489, 0.2489, 0.2718), (-0.3168, 0.3168, 0.2448), (-0.3725, 0.3725, 0.212), (-0.4139, 0.4139, 0.1746), (-0.4394, 0.4394, 0.1339), (-0.448, 0.448, 0.09168), (-0.4394, 0.4394, 0.04942), (-0.4139, 0.4139, 0.008792), (-0.3725, 0.3725, -0.02865), (-0.3168, 0.3168, -0.06148), (-0.2489, 0.2489, -0.08841), (-0.1714, 0.1714, -0.1084), (-0.0874, 0.0874, -0.1208), (-0.06867, 0.1028, 0.3041), (-0.1347, 0.2016, 0.2918), (-0.1956, 0.2927, 0.2718), (-0.2489, 0.3725, 0.2448), (-0.2927, 0.438, 0.212), (-0.3252, 0.4867, 0.1746), (-0.3452, 0.5167, 0.1339), (-0.352, 0.5268, 0.09168), (-0.3452, 0.5167, 0.04942), (-0.3252, 0.4867, 0.008792), (-0.2927, 0.438, -0.02865), (-0.2489, 0.3725, -0.06148), (-0.1956, 0.2927, -0.08841), (-0.1347, 0.2016, -0.1084), (-0.06867, 0.1028, -0.1208), (-0.0473, 0.1142, 0.3041), (-0.09278, 0.224, 0.2918), (-0.1347, 0.3252, 0.2718), (-0.1714, 0.4139, 0.2448), (-0.2016, 0.4867, 0.212), (-0.224, 0.5408, 0.1746), (-0.2378, 0.5741, 0.1339), (-0.2425, 0.5853, 0.09168), (-0.2378, 0.5741, 0.04942), (-0.224, 0.5408, 0.008792), (-0.2016, 0.4867, -0.02865), (-0.1714, 0.4139, -0.06148), (-0.1347, 0.3252, -0.08841), (-0.09278, 0.224, -0.1084), (-0.0473, 0.1142, -0.1208), (-0.02411, 0.1212, 0.3041), (-0.0473, 0.2378, 0.2918), (-0.06867, 0.3452, 0.2718), (-0.0874, 0.4394, 0.2448), (-0.1028, 0.5167, 0.212), (-0.1142, 0.5741, 0.1746), (-0.1212, 0.6095, 0.1339), (-0.1236, 0.6214, 0.09168), (-0.1212, 0.6095, 0.04942), (-0.1142, 0.5741, 0.008792), (-0.1028, 0.5167, -0.02865), (-0.0874, 0.4394, -0.06148), (-0.06867, 0.3452, -0.08841), (-0.0473, 0.2378, -0.1084), (-0.02411, 0.1212, -0.1208), (7.879e-08, 0.5853, 0.008792), (2.11e-07, 0.5268, -0.02865), (1.354e-07, 0.448, -0.06148), (8.823e-08, 0.2425, -0.1084), (4.811e-08, 0.1236, -0.1208)], [], [(7, 6, 16, 17), (0, 296, 10), (205, 481, 24), (8, 7, 17, 18), (1, 0, 10, 11), (477, 8, 18, 19), (2, 1, 11, 12), (478, 477, 19, 20), (3, 2, 12, 13), (479, 478, 20, 21), (4, 3, 13, 14), (9, 479, 21, 22), (5, 4, 14, 15), (480, 9, 22, 23), (6, 5, 15, 16), (481, 480, 23, 24), (16, 15, 30, 31), (24, 23, 38, 39), (17, 16, 31, 32), (10, 296, 25), (205, 24, 39), (18, 17, 32, 33), (11, 10, 25, 26), (19, 18, 33, 34), (12, 11, 26, 27), (20, 19, 34, 35), (13, 12, 27, 28), (21, 20, 35, 36), (14, 13, 28, 29), (22, 21, 36, 37), (15, 14, 29, 30), (23, 22, 37, 38), (35, 34, 49, 50), (28, 27, 42, 43), (36, 35, 50, 51), (29, 28, 43, 44), (37, 36, 51, 52), (30, 29, 44, 45), (38, 37, 52, 53), (31, 30, 45, 46), (39, 38, 53, 54), (32, 31, 46, 47), (25, 296, 40), (205, 39, 54), (33, 32, 47, 48), (26, 25, 40, 41), (34, 33, 48, 49), (27, 26, 41, 42), (54, 53, 68, 69), (47, 46, 61, 62), (40, 296, 55), (205, 54, 69), (48, 47, 62, 63), (41, 40, 55, 56), (49, 48, 63, 64), (42, 41, 56, 57), (50, 49, 64, 65), (43, 42, 57, 58), (51, 50, 65, 66), (44, 43, 58, 59), (52, 51, 66, 67), (45, 44, 59, 60), (53, 52, 67, 68), (46, 45, 60, 61), (58, 57, 72, 73), (66, 65, 80, 81), (59, 58, 73, 74), (67, 66, 81, 82), (60, 59, 74, 75), (68, 67, 82, 83), (61, 60, 75, 76), (69, 68, 83, 84), (62, 61, 76, 77), (55, 296, 70), (205, 69, 84), (63, 62, 77, 78), (56, 55, 70, 71), (64, 63, 78, 79), (57, 56, 71, 72), (65, 64, 79, 80), (77, 76, 91, 92), (70, 296, 85), (205, 84, 99), (78, 77, 92, 93), (71, 70, 85, 86), (79, 78, 93, 94), (72, 71, 86, 87), (80, 79, 94, 95), (73, 72, 87, 88), (81, 80, 95, 96), (74, 73, 88, 89), (82, 81, 96, 97), (75, 74, 89, 90), (83, 82, 97, 98), (76, 75, 90, 91), (84, 83, 98, 99), (96, 95, 110, 111), (89, 88, 103, 104), (97, 96, 111, 112), (90, 89, 104, 105), (98, 97, 112, 113), (91, 90, 105, 106), (99, 98, 113, 114), (92, 91, 106, 107), (85, 296, 100), (205, 99, 114), (93, 92, 107, 108), (86, 85, 100, 101), (94, 93, 108, 109), (87, 86, 101, 102), (95, 94, 109, 110), (88, 87, 102, 103), (205, 114, 129), (108, 107, 122, 123), (101, 100, 115, 116), (109, 108, 123, 124), (102, 101, 116, 117), (110, 109, 124, 125), (103, 102, 117, 118), (111, 110, 125, 126), (104, 103, 118, 119), (112, 111, 126, 127), (105, 104, 119, 120), (113, 112, 127, 128), (106, 105, 120, 121), (114, 113, 128, 129), (107, 106, 121, 122), (100, 296, 115), (127, 126, 141, 142), (120, 119, 134, 135), (128, 127, 142, 143), (121, 120, 135, 136), (129, 128, 143, 144), (122, 121, 136, 137), (115, 296, 130), (205, 129, 144), (123, 122, 137, 138), (116, 115, 130, 131), (124, 123, 138, 139), (117, 116, 131, 132), (125, 124, 139, 140), (118, 117, 132, 133), (126, 125, 140, 141), (119, 118, 133, 134), (131, 130, 145, 146), (139, 138, 153, 154), (132, 131, 146, 147), (140, 139, 154, 155), (133, 132, 147, 148), (141, 140, 155, 156), (134, 133, 148, 149), (142, 141, 156, 157), (135, 134, 149, 150), (143, 142, 157, 158), (136, 135, 150, 151), (144, 143, 158, 159), (137, 136, 151, 152), (130, 296, 145), (205, 144, 159), (138, 137, 152, 153), (150, 149, 164, 165), (158, 157, 172, 173), (151, 150, 165, 166), (159, 158, 173, 174), (152, 151, 166, 167), (145, 296, 160), (205, 159, 174), (153, 152, 167, 168), (146, 145, 160, 161), (154, 153, 168, 169), (147, 146, 161, 162), (155, 154, 169, 170), (148, 147, 162, 163), (156, 155, 170, 171), (149, 148, 163, 164), (157, 156, 171, 172), (169, 168, 183, 184), (162, 161, 176, 177), (170, 169, 184, 185), (163, 162, 177, 178), (171, 170, 185, 186), (164, 163, 178, 179), (172, 171, 186, 187), (165, 164, 179, 180), (173, 172, 187, 188), (166, 165, 180, 181), (174, 173, 188, 189), (167, 166, 181, 182), (160, 296, 175), (205, 174, 189), (168, 167, 182, 183), (161, 160, 175, 176), (188, 187, 202, 203), (181, 180, 195, 196), (189, 188, 203, 204), (182, 181, 196, 197), (175, 296, 190), (205, 189, 204), (183, 182, 197, 198), (176, 175, 190, 191), (184, 183, 198, 199), (177, 176, 191, 192), (185, 184, 199, 200), (178, 177, 192, 193), (186, 185, 200, 201), (179, 178, 193, 194), (187, 186, 201, 202), (180, 179, 194, 195), (192, 191, 207, 208), (200, 199, 215, 216), (193, 192, 208, 209), (201, 200, 216, 217), (194, 193, 209, 210), (202, 201, 217, 218), (195, 194, 210, 211), (203, 202, 218, 219), (196, 195, 211, 212), (204, 203, 219, 220), (197, 196, 212, 213), (190, 296, 206), (205, 204, 220), (198, 197, 213, 214), (191, 190, 206, 207), (199, 198, 214, 215), (212, 211, 226, 227), (220, 219, 234, 235), (213, 212, 227, 228), (206, 296, 221), (205, 220, 235), (214, 213, 228, 229), (207, 206, 221, 222), (215, 214, 229, 230), (208, 207, 222, 223), (216, 215, 230, 231), (209, 208, 223, 224), (217, 216, 231, 232), (210, 209, 224, 225), (218, 217, 232, 233), (211, 210, 225, 226), (219, 218, 233, 234), (231, 230, 245, 246), (224, 223, 238, 239), (232, 231, 246, 247), (225, 224, 239, 240), (233, 232, 247, 248), (226, 225, 240, 241), (234, 233, 248, 249), (227, 226, 241, 242), (235, 234, 249, 250), (228, 227, 242, 243), (221, 296, 236), (205, 235, 250), (229, 228, 243, 244), (222, 221, 236, 237), (230, 229, 244, 245), (223, 222, 237, 238), (250, 249, 264, 265), (243, 242, 257, 258), (236, 296, 251), (205, 250, 265), (244, 243, 258, 259), (237, 236, 251, 252), (245, 244, 259, 260), (238, 237, 252, 253), (246, 245, 260, 261), (239, 238, 253, 254), (247, 246, 261, 262), (240, 239, 254, 255), (248, 247, 262, 263), (241, 240, 255, 256), (249, 248, 263, 264), (242, 241, 256, 257), (262, 261, 276, 277), (255, 254, 269, 270), (263, 262, 277, 278), (256, 255, 270, 271), (264, 263, 278, 279), (257, 256, 271, 272), (265, 264, 279, 280), (258, 257, 272, 273), (251, 296, 266), (205, 265, 280), (259, 258, 273, 274), (252, 251, 266, 267), (260, 259, 274, 275), (253, 252, 267, 268), (261, 260, 275, 276), (254, 253, 268, 269), (266, 296, 281), (205, 280, 295), (274, 273, 288, 289), (267, 266, 281, 282), (275, 274, 289, 290), (268, 267, 282, 283), (276, 275, 290, 291), (269, 268, 283, 284), (277, 276, 291, 292), (270, 269, 284, 285), (278, 277, 292, 293), (271, 270, 285, 286), (279, 278, 293, 294), (272, 271, 286, 287), (280, 279, 294, 295), (273, 272, 287, 288), (285, 284, 300, 301), (293, 292, 308, 309), (286, 285, 301, 302), (294, 293, 309, 310), (287, 286, 302, 303), (295, 294, 310, 311), (288, 287, 303, 304), (281, 296, 297), (205, 295, 311), (289, 288, 304, 305), (282, 281, 297, 298), (290, 289, 305, 306), (283, 282, 298, 299), (291, 290, 306, 307), (284, 283, 299, 300), (292, 291, 307, 308), (305, 304, 319, 320), (298, 297, 312, 313), (306, 305, 320, 321), (299, 298, 313, 314), (307, 306, 321, 322), (300, 299, 314, 315), (308, 307, 322, 323), (301, 300, 315, 316), (309, 308, 323, 324), (302, 301, 316, 317), (310, 309, 324, 325), (303, 302, 317, 318), (311, 310, 325, 326), (304, 303, 318, 319), (297, 296, 312), (205, 311, 326), (324, 323, 338, 339), (317, 316, 331, 332), (325, 324, 339, 340), (318, 317, 332, 333), (326, 325, 340, 341), (319, 318, 333, 334), (312, 296, 327), (205, 326, 341), (320, 319, 334, 335), (313, 312, 327, 328), (321, 320, 335, 336), (314, 313, 328, 329), (322, 321, 336, 337), (315, 314, 329, 330), (323, 322, 337, 338), (316, 315, 330, 331), (328, 327, 342, 343), (336, 335, 350, 351), (329, 328, 343, 344), (337, 336, 351, 352), (330, 329, 344, 345), (338, 337, 352, 353), (331, 330, 345, 346), (339, 338, 353, 354), (332, 331, 346, 347), (340, 339, 354, 355), (333, 332, 347, 348), (341, 340, 355, 356), (334, 333, 348, 349), (327, 296, 342), (205, 341, 356), (335, 334, 349, 350), (347, 346, 361, 362), (355, 354, 369, 370), (348, 347, 362, 363), (356, 355, 370, 371), (349, 348, 363, 364), (342, 296, 357), (205, 356, 371), (350, 349, 364, 365), (343, 342, 357, 358), (351, 350, 365, 366), (344, 343, 358, 359), (352, 351, 366, 367), (345, 344, 359, 360), (353, 352, 367, 368), (346, 345, 360, 361), (354, 353, 368, 369), (366, 365, 380, 381), (359, 358, 373, 374), (367, 366, 381, 382), (360, 359, 374, 375), (368, 367, 382, 383), (361, 360, 375, 376), (369, 368, 383, 384), (362, 361, 376, 377), (370, 369, 384, 385), (363, 362, 377, 378), (371, 370, 385, 386), (364, 363, 378, 379), (357, 296, 372), (205, 371, 386), (365, 364, 379, 380), (358, 357, 372, 373), (385, 384, 399, 400), (378, 377, 392, 393), (386, 385, 400, 401), (379, 378, 393, 394), (372, 296, 387), (205, 386, 401), (380, 379, 394, 395), (373, 372, 387, 388), (381, 380, 395, 396), (374, 373, 388, 389), (382, 381, 396, 397), (375, 374, 389, 390), (383, 382, 397, 398), (376, 375, 390, 391), (384, 383, 398, 399), (377, 376, 391, 392), (397, 396, 411, 412), (390, 389, 404, 405), (398, 397, 412, 413), (391, 390, 405, 406), (399, 398, 413, 414), (392, 391, 406, 407), (400, 399, 414, 415), (393, 392, 407, 408), (401, 400, 415, 416), (394, 393, 408, 409), (387, 296, 402), (205, 401, 416), (395, 394, 409, 410), (388, 387, 402, 403), (396, 395, 410, 411), (389, 388, 403, 404), (416, 415, 430, 431), (409, 408, 423, 424), (402, 296, 417), (205, 416, 431), (410, 409, 424, 425), (403, 402, 417, 418), (411, 410, 425, 426), (404, 403, 418, 419), (412, 411, 426, 427), (405, 404, 419, 420), (413, 412, 427, 428), (406, 405, 420, 421), (414, 413, 428, 429), (407, 406, 421, 422), (415, 414, 429, 430), (408, 407, 422, 423), (420, 419, 434, 435), (428, 427, 442, 443), (421, 420, 435, 436), (429, 428, 443, 444), (422, 421, 436, 437), (430, 429, 444, 445), (423, 422, 437, 438), (431, 430, 445, 446), (424, 423, 438, 439), (417, 296, 432), (205, 431, 446), (425, 424, 439, 440), (418, 417, 432, 433), (426, 425, 440, 441), (419, 418, 433, 434), (427, 426, 441, 442), (439, 438, 453, 454), (432, 296, 447), (205, 446, 461), (440, 439, 454, 455), (433, 432, 447, 448), (441, 440, 455, 456), (434, 433, 448, 449), (442, 441, 456, 457), (435, 434, 449, 450), (443, 442, 457, 458), (436, 435, 450, 451), (444, 443, 458, 459), (437, 436, 451, 452), (445, 444, 459, 460), (438, 437, 452, 453), (446, 445, 460, 461), (458, 457, 472, 473), (451, 450, 465, 466), (459, 458, 473, 474), (452, 451, 466, 467), (460, 459, 474, 475), (453, 452, 467, 468), (461, 460, 475, 476), (454, 453, 468, 469), (447, 296, 462), (205, 461, 476), (455, 454, 469, 470), (448, 447, 462, 463), (456, 455, 470, 471), (449, 448, 463, 464), (457, 456, 471, 472), (450, 449, 464, 465), (462, 296, 0), (205, 476, 481), (470, 469, 7, 8), (463, 462, 0, 1), (471, 470, 8, 477), (464, 463, 1, 2), (472, 471, 477, 478), (465, 464, 2, 3), (473, 472, 478, 479), (466, 465, 3, 4), (474, 473, 479, 9), (467, 466, 4, 5), (475, 474, 9, 480), (468, 467, 5, 6), (476, 475, 480, 481), (469, 468, 6, 7)])
me_sphere.polygons.foreach_set('use_smooth', [True] * 512)
_uv = me_sphere.uv_layers.new(name='UVMap')
_uv.uv.foreach_set('vector', [0.75, 0.5, 0.75, 0.5625, 0.7188, 0.5625, 0.7188, 0.5, 0.75, 0.9375, 0.7344, 1.0, 0.7187, 0.9375, 0.7344, 0.0, 0.75, 0.0625, 0.7187, 0.0625, 0.75, 0.4375, 0.75, 0.5, 0.7188, 0.5, 0.7188, 0.4375, 0.75, 0.875, 0.75, 0.9375, 0.7187, 0.9375, 0.7188, 0.875, 0.75, 0.375, 0.75, 0.4375, 0.7188, 0.4375, 0.7188, 0.375, 0.75, 0.8125, 0.75, 0.875, 0.7188, 0.875, 0.7188, 0.8125, 0.75, 0.3125, 0.75, 0.375, 0.7188, 0.375, 0.7188, 0.3125, 0.75, 0.75, 0.75, 0.8125, 0.7188, 0.8125, 0.7188, 0.75, 0.75, 0.25, 0.75, 0.3125, 0.7188, 0.3125, 0.7188, 0.25, 0.75, 0.6875, 0.75, 0.75, 0.7188, 0.75, 0.7188, 0.6875, 0.75, 0.1875, 0.75, 0.25, 0.7188, 0.25, 0.7188, 0.1875, 0.75, 0.625, 0.75, 0.6875, 0.7188, 0.6875, 0.7188, 0.625, 0.75, 0.125, 0.75, 0.1875, 0.7188, 0.1875, 0.7188, 0.125, 0.75, 0.5625, 0.75, 0.625, 0.7188, 0.625, 0.7188, 0.5625, 0.75, 0.0625, 0.75, 0.125, 0.7188, 0.125, 0.7187, 0.0625, 0.7188, 0.5625, 0.7188, 0.625, 0.6875, 0.625, 0.6875, 0.5625, 0.7187, 0.0625, 0.7188, 0.125, 0.6875, 0.125, 0.6875, 0.0625, 0.7188, 0.5, 0.7188, 0.5625, 0.6875, 0.5625, 0.6875, 0.5, 0.7187, 0.9375, 0.7031, 1.0, 0.6875, 0.9375, 0.7031, 0.0, 0.7187, 0.0625, 0.6875, 0.0625, 0.7188, 0.4375, 0.7188, 0.5, 0.6875, 0.5, 0.6875, 0.4375, 0.7188, 0.875, 0.7187, 0.9375, 0.6875, 0.9375, 0.6875, 0.875, 0.7188, 0.375, 0.7188, 0.4375, 0.6875, 0.4375, 0.6875, 0.375, 0.7188, 0.8125, 0.7188, 0.875, 0.6875, 0.875, 0.6875, 0.8125, 0.7188, 0.3125, 0.7188, 0.375, 0.6875, 0.375, 0.6875, 0.3125, 0.7188, 0.75, 0.7188, 0.8125, 0.6875, 0.8125, 0.6875, 0.75, 0.7188, 0.25, 0.7188, 0.3125, 0.6875, 0.3125, 0.6875, 0.25, 0.7188, 0.6875, 0.7188, 0.75, 0.6875, 0.75, 0.6875, 0.6875, 0.7188, 0.1875, 0.7188, 0.25, 0.6875, 0.25, 0.6875, 0.1875, 0.7188, 0.625, 0.7188, 0.6875, 0.6875, 0.6875, 0.6875, 0.625, 0.7188, 0.125, 0.7188, 0.1875, 0.6875, 0.1875, 0.6875, 0.125, 0.6875, 0.3125, 0.6875, 0.375, 0.6562, 0.375, 0.6562, 0.3125, 0.6875, 0.75, 0.6875, 0.8125, 0.6562, 0.8125, 0.6562, 0.75, 0.6875, 0.25, 0.6875, 0.3125, 0.6562, 0.3125, 0.6562, 0.25, 0.6875, 0.6875, 0.6875, 0.75, 0.6562, 0.75, 0.6562, 0.6875, 0.6875, 0.1875, 0.6875, 0.25, 0.6562, 0.25, 0.6562, 0.1875, 0.6875, 0.625, 0.6875, 0.6875, 0.6562, 0.6875, 0.6562, 0.625, 0.6875, 0.125, 0.6875, 0.1875, 0.6562, 0.1875, 0.6562, 0.125, 0.6875, 0.5625, 0.6875, 0.625, 0.6562, 0.625, 0.6562, 0.5625, 0.6875, 0.0625, 0.6875, 0.125, 0.6562, 0.125, 0.6562, 0.0625, 0.6875, 0.5, 0.6875, 0.5625, 0.6562, 0.5625, 0.6562, 0.5, 0.6875, 0.9375, 0.6719, 1.0, 0.6562, 0.9375, 0.6719, 0.0, 0.6875, 0.0625, 0.6562, 0.0625, 0.6875, 0.4375, 0.6875, 0.5, 0.6562, 0.5, 0.6562, 0.4375, 0.6875, 0.875, 0.6875, 0.9375, 0.6562, 0.9375, 0.6562, 0.875, 0.6875, 0.375, 0.6875, 0.4375, 0.6562, 0.4375, 0.6562, 0.375, 0.6875, 0.8125, 0.6875, 0.875, 0.6562, 0.875, 0.6562, 0.8125, 0.6562, 0.0625, 0.6562, 0.125, 0.625, 0.125, 0.625, 0.0625, 0.6562, 0.5, 0.6562, 0.5625, 0.625, 0.5625, 0.625, 0.5, 0.6562, 0.9375, 0.6406, 1.0, 0.625, 0.9375, 0.6406, 0.0, 0.6562, 0.0625, 0.625, 0.0625, 0.6562, 0.4375, 0.6562, 0.5, 0.625, 0.5, 0.625, 0.4375, 0.6562, 0.875, 0.6562, 0.9375, 0.625, 0.9375, 0.625, 0.875, 0.6562, 0.375, 0.6562, 0.4375, 0.625, 0.4375, 0.625, 0.375, 0.6562, 0.8125, 0.6562, 0.875, 0.625, 0.875, 0.625, 0.8125, 0.6562, 0.3125, 0.6562, 0.375, 0.625, 0.375, 0.625, 0.3125, 0.6562, 0.75, 0.6562, 0.8125, 0.625, 0.8125, 0.625, 0.75, 0.6562, 0.25, 0.6562, 0.3125, 0.625, 0.3125, 0.625, 0.25, 0.6562, 0.6875, 0.6562, 0.75, 0.625, 0.75, 0.625, 0.6875, 0.6562, 0.1875, 0.6562, 0.25, 0.625, 0.25, 0.625, 0.1875, 0.6562, 0.625, 0.6562, 0.6875, 0.625, 0.6875, 0.625, 0.625, 0.6562, 0.125, 0.6562, 0.1875, 0.625, 0.1875, 0.625, 0.125, 0.6562, 0.5625, 0.6562, 0.625, 0.625, 0.625, 0.625, 0.5625, 0.625, 0.75, 0.625, 0.8125, 0.5937, 0.8125, 0.5937, 0.75, 0.625, 0.25, 0.625, 0.3125, 0.5937, 0.3125, 0.5937, 0.25, 0.625, 0.6875, 0.625, 0.75, 0.5937, 0.75, 0.5937, 0.6875, 0.625, 0.1875, 0.625, 0.25, 0.5937, 0.25, 0.5937, 0.1875, 0.625, 0.625, 0.625, 0.6875, 0.5937, 0.6875, 0.5937, 0.625, 0.625, 0.125, 0.625, 0.1875, 0.5937, 0.1875, 0.5937, 0.125, 0.625, 0.5625, 0.625, 0.625, 0.5937, 0.625, 0.5937, 0.5625, 0.625, 0.0625, 0.625, 0.125, 0.5937, 0.125, 0.5937, 0.0625, 0.625, 0.5, 0.625, 0.5625, 0.5937, 0.5625, 0.5937, 0.5, 0.625, 0.9375, 0.6094, 1.0, 0.5937, 0.9375, 0.6094, 0.0, 0.625, 0.0625, 0.5937, 0.0625, 0.625, 0.4375, 0.625, 0.5, 0.5937, 0.5, 0.5937, 0.4375, 0.625, 0.875, 0.625, 0.9375, 0.5937, 0.9375, 0.5937, 0.875, 0.625, 0.375, 0.625, 0.4375, 0.5937, 0.4375, 0.5938, 0.375, 0.625, 0.8125, 0.625, 0.875, 0.5937, 0.875, 0.5937, 0.8125, 0.625, 0.3125, 0.625, 0.375, 0.5938, 0.375, 0.5937, 0.3125, 0.5937, 0.5, 0.5937, 0.5625, 0.5625, 0.5625, 0.5625, 0.5, 0.5937, 0.9375, 0.5781, 1.0, 0.5625, 0.9375, 0.5781, 0.0, 0.5937, 0.0625, 0.5625, 0.0625, 0.5937, 0.4375, 0.5937, 0.5, 0.5625, 0.5, 0.5625, 0.4375, 0.5937, 0.875, 0.5937, 0.9375, 0.5625, 0.9375, 0.5625, 0.875, 0.5938, 0.375, 0.5937, 0.4375, 0.5625, 0.4375, 0.5625, 0.375, 0.5937, 0.8125, 0.5937, 0.875, 0.5625, 0.875, 0.5625, 0.8125, 0.5937, 0.3125, 0.5938, 0.375, 0.5625, 0.375, 0.5625, 0.3125, 0.5937, 0.75, 0.5937, 0.8125, 0.5625, 0.8125, 0.5625, 0.75, 0.5937, 0.25, 0.5937, 0.3125, 0.5625, 0.3125, 0.5625, 0.25, 0.5937, 0.6875, 0.5937, 0.75, 0.5625, 0.75, 0.5625, 0.6875, 0.5937, 0.1875, 0.5937, 0.25, 0.5625, 0.25, 0.5625, 0.1875, 0.5937, 0.625, 0.5937, 0.6875, 0.5625, 0.6875, 0.5625, 0.625, 0.5937, 0.125, 0.5937, 0.1875, 0.5625, 0.1875, 0.5625, 0.125, 0.5937, 0.5625, 0.5937, 0.625, 0.5625, 0.625, 0.5625, 0.5625, 0.5937, 0.0625, 0.5937, 0.125, 0.5625, 0.125, 0.5625, 0.0625, 0.5625, 0.25, 0.5625, 0.3125, 0.5312, 0.3125, 0.5312, 0.25, 0.5625, 0.6875, 0.5625, 0.75, 0.5312, 0.75, 0.5312, 0.6875, 0.5625, 0.1875, 0.5625, 0.25, 0.5312, 0.25, 0.5312, 0.1875, 0.5625, 0.625, 0.5625, 0.6875, 0.5312, 0.6875, 0.5312, 0.625, 0.5625, 0.125, 0.5625, 0.1875, 0.5312, 0.1875, 0.5312, 0.125, 0.5625, 0.5625, 0.5625, 0.625, 0.5312, 0.625, 0.5312, 0.5625, 0.5625, 0.0625, 0.5625, 0.125, 0.5312, 0.125, 0.5312, 0.0625, 0.5625, 0.5, 0.5625, 0.5625, 0.5312, 0.5625, 0.5312, 0.5, 0.5625, 0.9375, 0.5469, 1.0, 0.5312, 0.9375, 0.5469, 0.0, 0.5625, 0.0625, 0.5312, 0.0625, 0.5625, 0.4375, 0.5625, 0.5, 0.5312, 0.5, 0.5312, 0.4375, 0.5625, 0.875, 0.5625, 0.9375, 0.5312, 0.9375, 0.5312, 0.875, 0.5625, 0.375, 0.5625, 0.4375, 0.5312, 0.4375, 0.5312, 0.375, 0.5625, 0.8125, 0.5625, 0.875, 0.5312, 0.875, 0.5312, 0.8125, 0.5625, 0.3125, 0.5625, 0.375, 0.5312, 0.375, 0.5312, 0.3125, 0.5625, 0.75, 0.5625, 0.8125, 0.5312, 0.8125, 0.5312, 0.75, 0.5156, 0.0, 0.5312, 0.0625, 0.5, 0.0625, 0.5312, 0.4375, 0.5312, 0.5, 0.5, 0.5, 0.5, 0.4375, 0.5312, 0.875, 0.5312, 0.9375, 0.5, 0.9375, 0.5, 0.875, 0.5312, 0.375, 0.5312, 0.4375, 0.5, 0.4375, 0.5, 0.375, 0.5312, 0.8125, 0.5312, 0.875, 0.5, 0.875, 0.5, 0.8125, 0.5312, 0.3125, 0.5312, 0.375, 0.5, 0.375, 0.5, 0.3125, 0.5312, 0.75, 0.5312, 0.8125, 0.5, 0.8125, 0.5, 0.75, 0.5312, 0.25, 0.5312, 0.3125, 0.5, 0.3125, 0.5, 0.25, 0.5312, 0.6875, 0.5312, 0.75, 0.5, 0.75, 0.5, 0.6875, 0.5312, 0.1875, 0.5312, 0.25, 0.5, 0.25, 0.5, 0.1875, 0.5312, 0.625, 0.5312, 0.6875, 0.5, 0.6875, 0.5, 0.625, 0.5312, 0.125, 0.5312, 0.1875, 0.5, 0.1875, 0.5, 0.125, 0.5312, 0.5625, 0.5312, 0.625, 0.5, 0.625, 0.5, 0.5625, 0.5312, 0.0625, 0.5312, 0.125, 0.5, 0.125, 0.5, 0.0625, 0.5312, 0.5, 0.5312, 0.5625, 0.5, 0.5625, 0.5, 0.5, 0.5312, 0.9375, 0.5156, 1.0, 0.5, 0.9375, 0.5, 0.1875, 0.5, 0.25, 0.4687, 0.25, 0.4687, 0.1875, 0.5, 0.625, 0.5, 0.6875, 0.4687, 0.6875, 0.4687, 0.625, 0.5, 0.125, 0.5, 0.1875, 0.4687, 0.1875, 0.4687, 0.125, 0.5, 0.5625, 0.5, 0.625, 0.4687, 0.625, 0.4687, 0.5625, 0.5, 0.0625, 0.5, 0.125, 0.4687, 0.125, 0.4687, 0.0625, 0.5, 0.5, 0.5, 0.5625, 0.4687, 0.5625, 0.4687, 0.5, 0.5, 0.9375, 0.4844, 1.0, 0.4687, 0.9375, 0.4844, 0.0, 0.5, 0.0625, 0.4687, 0.0625, 0.5, 0.4375, 0.5, 0.5, 0.4687, 0.5, 0.4687, 0.4375, 0.5, 0.875, 0.5, 0.9375, 0.4687, 0.9375, 0.4687, 0.875, 0.5, 0.375, 0.5, 0.4375, 0.4687, 0.4375, 0.4687, 0.375, 0.5, 0.8125, 0.5, 0.875, 0.4687, 0.875, 0.4687, 0.8125, 0.5, 0.3125, 0.5, 0.375, 0.4687, 0.375, 0.4687, 0.3125, 0.5, 0.75, 0.5, 0.8125, 0.4687, 0.8125, 0.4687, 0.75, 0.5, 0.25, 0.5, 0.3125, 0.4687, 0.3125, 0.4687, 0.25, 0.5, 0.6875, 0.5, 0.75, 0.4687, 0.75, 0.4687, 0.6875, 0.4687, 0.875, 0.4687, 0.9375, 0.4375, 0.9375, 0.4375, 0.875, 0.4687, 0.375, 0.4687, 0.4375, 0.4375, 0.4375, 0.4375, 0.375, 0.4687, 0.8125, 0.4687, 0.875, 0.4375, 0.875, 0.4375, 0.8125, 0.4687, 0.3125, 0.4687, 0.375, 0.4375, 0.375, 0.4375, 0.3125, 0.4687, 0.75, 0.4687, 0.8125, 0.4375, 0.8125, 0.4375, 0.75, 0.4687, 0.25, 0.4687, 0.3125, 0.4375, 0.3125, 0.4375, 0.25, 0.4687, 0.6875, 0.4687, 0.75, 0.4375, 0.75, 0.4375, 0.6875, 0.4687, 0.1875, 0.4687, 0.25, 0.4375, 0.25, 0.4375, 0.1875, 0.4687, 0.625, 0.4687, 0.6875, 0.4375, 0.6875, 0.4375, 0.625, 0.4687, 0.125, 0.4687, 0.1875, 0.4375, 0.1875, 0.4375, 0.125, 0.4687, 0.5625, 0.4687, 0.625, 0.4375, 0.625, 0.4375, 0.5625, 0.4687, 0.0625, 0.4687, 0.125, 0.4375, 0.125, 0.4375, 0.0625, 0.4687, 0.5, 0.4687, 0.5625, 0.4375, 0.5625, 0.4375, 0.5, 0.4687, 0.9375, 0.4531, 1.0, 0.4375, 0.9375, 0.4531, 0.0, 0.4687, 0.0625, 0.4375, 0.0625, 0.4687, 0.4375, 0.4687, 0.5, 0.4375, 0.5, 0.4375, 0.4375, 0.4375, 0.625, 0.4375, 0.6875, 0.4062, 0.6875, 0.4062, 0.625, 0.4375, 0.125, 0.4375, 0.1875, 0.4062, 0.1875, 0.4062, 0.125, 0.4375, 0.5625, 0.4375, 0.625, 0.4062, 0.625, 0.4062, 0.5625, 0.4375, 0.0625, 0.4375, 0.125, 0.4062, 0.125, 0.4062, 0.0625, 0.4375, 0.5, 0.4375, 0.5625, 0.4062, 0.5625, 0.4062, 0.5, 0.4375, 0.9375, 0.4219, 1.0, 0.4062, 0.9375, 0.4219, 0.0, 0.4375, 0.0625, 0.4062, 0.0625, 0.4375, 0.4375, 0.4375, 0.5, 0.4062, 0.5, 0.4062, 0.4375, 0.4375, 0.875, 0.4375, 0.9375, 0.4062, 0.9375, 0.4062, 0.875, 0.4375, 0.375, 0.4375, 0.4375, 0.4062, 0.4375, 0.4062, 0.375, 0.4375, 0.8125, 0.4375, 0.875, 0.4062, 0.875, 0.4062, 0.8125, 0.4375, 0.3125, 0.4375, 0.375, 0.4062, 0.375, 0.4062, 0.3125, 0.4375, 0.75, 0.4375, 0.8125, 0.4062, 0.8125, 0.4062, 0.75, 0.4375, 0.25, 0.4375, 0.3125, 0.4062, 0.3125, 0.4062, 0.25, 0.4375, 0.6875, 0.4375, 0.75, 0.4062, 0.75, 0.4062, 0.6875, 0.4375, 0.1875, 0.4375, 0.25, 0.4062, 0.25, 0.4062, 0.1875, 0.4062, 0.375, 0.4062, 0.4375, 0.375, 0.4375, 0.375, 0.375, 0.4062, 0.8125, 0.4062, 0.875, 0.375, 0.875, 0.375, 0.8125, 0.4062, 0.3125, 0.4062, 0.375, 0.375, 0.375, 0.375, 0.3125, 0.4062, 0.75, 0.4062, 0.8125, 0.375, 0.8125, 0.375, 0.75, 0.4062, 0.25, 0.4062, 0.3125, 0.375, 0.3125, 0.375, 0.25, 0.4062, 0.6875, 0.4062, 0.75, 0.375, 0.75, 0.375, 0.6875, 0.4062, 0.1875, 0.4062, 0.25, 0.375, 0.25, 0.375, 0.1875, 0.4062, 0.625, 0.4062, 0.6875, 0.375, 0.6875, 0.375, 0.625, 0.4062, 0.125, 0.4062, 0.1875, 0.375, 0.1875, 0.375, 0.125, 0.4062, 0.5625, 0.4062, 0.625, 0.375, 0.625, 0.375, 0.5625, 0.4062, 0.0625, 0.4062, 0.125, 0.375, 0.125, 0.375, 0.0625, 0.4062, 0.5, 0.4062, 0.5625, 0.375, 0.5625, 0.375, 0.5, 0.4062, 0.9375, 0.3906, 1.0, 0.375, 0.9375, 0.3906, 0.0, 0.4062, 0.0625, 0.375, 0.0625, 0.4062, 0.4375, 0.4062, 0.5, 0.375, 0.5, 0.375, 0.4375, 0.4062, 0.875, 0.4062, 0.9375, 0.375, 0.9375, 0.375, 0.875, 0.375, 0.125, 0.375, 0.1875, 0.3437, 0.1875, 0.3437, 0.125, 0.375, 0.5625, 0.375, 0.625, 0.3437, 0.625, 0.3437, 0.5625, 0.375, 0.0625, 0.375, 0.125, 0.3437, 0.125, 0.3437, 0.0625, 0.375, 0.5, 0.375, 0.5625, 0.3437, 0.5625, 0.3437, 0.5, 0.375, 0.9375, 0.3594, 1.0, 0.3437, 0.9375, 0.3594, 0.0, 0.375, 0.0625, 0.3437, 0.0625, 0.375, 0.4375, 0.375, 0.5, 0.3437, 0.5, 0.3437, 0.4375, 0.375, 0.875, 0.375, 0.9375, 0.3437, 0.9375, 0.3437, 0.875, 0.375, 0.375, 0.375, 0.4375, 0.3437, 0.4375, 0.3437, 0.375, 0.375, 0.8125, 0.375, 0.875, 0.3437, 0.875, 0.3437, 0.8125, 0.375, 0.3125, 0.375, 0.375, 0.3437, 0.375, 0.3437, 0.3125, 0.375, 0.75, 0.375, 0.8125, 0.3437, 0.8125, 0.3437, 0.75, 0.375, 0.25, 0.375, 0.3125, 0.3437, 0.3125, 0.3437, 0.25, 0.375, 0.6875, 0.375, 0.75, 0.3437, 0.75, 0.3437, 0.6875, 0.375, 0.1875, 0.375, 0.25, 0.3437, 0.25, 0.3437, 0.1875, 0.375, 0.625, 0.375, 0.6875, 0.3437, 0.6875, 0.3437, 0.625, 0.3437, 0.8125, 0.3437, 0.875, 0.3125, 0.875, 0.3125, 0.8125, 0.3437, 0.3125, 0.3437, 0.375, 0.3125, 0.375, 0.3125, 0.3125, 0.3437, 0.75, 0.3437, 0.8125, 0.3125, 0.8125, 0.3125, 0.75, 0.3437, 0.25, 0.3437, 0.3125, 0.3125, 0.3125, 0.3125, 0.25, 0.3437, 0.6875, 0.3437, 0.75, 0.3125, 0.75, 0.3125, 0.6875, 0.3437, 0.1875, 0.3437, 0.25, 0.3125, 0.25, 0.3125, 0.1875, 0.3437, 0.625, 0.3437, 0.6875, 0.3125, 0.6875, 0.3125, 0.625, 0.3437, 0.125, 0.3437, 0.1875, 0.3125, 0.1875, 0.3125, 0.125, 0.3437, 0.5625, 0.3437, 0.625, 0.3125, 0.625, 0.3125, 0.5625, 0.3437, 0.0625, 0.3437, 0.125, 0.3125, 0.125, 0.3125, 0.0625, 0.3437, 0.5, 0.3437, 0.5625, 0.3125, 0.5625, 0.3125, 0.5, 0.3437, 0.9375, 0.3281, 1.0, 0.3125, 0.9375, 0.3281, 0.0, 0.3437, 0.0625, 0.3125, 0.0625, 0.3437, 0.4375, 0.3437, 0.5, 0.3125, 0.5, 0.3125, 0.4375, 0.3437, 0.875, 0.3437, 0.9375, 0.3125, 0.9375, 0.3125, 0.875, 0.3437, 0.375, 0.3437, 0.4375, 0.3125, 0.4375, 0.3125, 0.375, 0.3125, 0.5625, 0.3125, 0.625, 0.2812, 0.625, 0.2812, 0.5625, 0.3125, 0.0625, 0.3125, 0.125, 0.2812, 0.125, 0.2812, 0.0625, 0.3125, 0.5, 0.3125, 0.5625, 0.2812, 0.5625, 0.2812, 0.5, 0.3125, 0.9375, 0.2969, 1.0, 0.2812, 0.9375, 0.2969, 0.0, 0.3125, 0.0625, 0.2812, 0.0625, 0.3125, 0.4375, 0.3125, 0.5, 0.2812, 0.5, 0.2812, 0.4375, 0.3125, 0.875, 0.3125, 0.9375, 0.2812, 0.9375, 0.2812, 0.875, 0.3125, 0.375, 0.3125, 0.4375, 0.2812, 0.4375, 0.2812, 0.375, 0.3125, 0.8125, 0.3125, 0.875, 0.2812, 0.875, 0.2812, 0.8125, 0.3125, 0.3125, 0.3125, 0.375, 0.2812, 0.375, 0.2812, 0.3125, 0.3125, 0.75, 0.3125, 0.8125, 0.2812, 0.8125, 0.2812, 0.75, 0.3125, 0.25, 0.3125, 0.3125, 0.2812, 0.3125, 0.2812, 0.25, 0.3125, 0.6875, 0.3125, 0.75, 0.2812, 0.75, 0.2812, 0.6875, 0.3125, 0.1875, 0.3125, 0.25, 0.2812, 0.25, 0.2812, 0.1875, 0.3125, 0.625, 0.3125, 0.6875, 0.2812, 0.6875, 0.2812, 0.625, 0.3125, 0.125, 0.3125, 0.1875, 0.2812, 0.1875, 0.2812, 0.125, 0.2812, 0.3125, 0.2812, 0.375, 0.25, 0.375, 0.25, 0.3125, 0.2812, 0.75, 0.2812, 0.8125, 0.25, 0.8125, 0.25, 0.75, 0.2812, 0.25, 0.2812, 0.3125, 0.25, 0.3125, 0.25, 0.25, 0.2812, 0.6875, 0.2812, 0.75, 0.25, 0.75, 0.25, 0.6875, 0.2812, 0.1875, 0.2812, 0.25, 0.25, 0.25, 0.25, 0.1875, 0.2812, 0.625, 0.2812, 0.6875, 0.25, 0.6875, 0.25, 0.625, 0.2812, 0.125, 0.2812, 0.1875, 0.25, 0.1875, 0.25, 0.125, 0.2812, 0.5625, 0.2812, 0.625, 0.25, 0.625, 0.25, 0.5625, 0.2812, 0.0625, 0.2812, 0.125, 0.25, 0.125, 0.25, 0.0625, 0.2812, 0.5, 0.2812, 0.5625, 0.25, 0.5625, 0.25, 0.5, 0.2812, 0.9375, 0.2656, 1.0, 0.25, 0.9375, 0.2656, 0.0, 0.2812, 0.0625, 0.25, 0.0625, 0.2812, 0.4375, 0.2812, 0.5, 0.25, 0.5, 0.25, 0.4375, 0.2812, 0.875, 0.2812, 0.9375, 0.25, 0.9375, 0.25, 0.875, 0.2812, 0.375, 0.2812, 0.4375, 0.25, 0.4375, 0.25, 0.375, 0.2812, 0.8125, 0.2812, 0.875, 0.25, 0.875, 0.25, 0.8125, 0.25, 0.0625, 0.25, 0.125, 0.2188, 0.125, 0.2188, 0.0625, 0.25, 0.5, 0.25, 0.5625, 0.2187, 0.5625, 0.2187, 0.5, 0.25, 0.9375, 0.2344, 1.0, 0.2188, 0.9375, 0.2344, 0.0, 0.25, 0.0625, 0.2188, 0.0625, 0.25, 0.4375, 0.25, 0.5, 0.2187, 0.5, 0.2187, 0.4375, 0.25, 0.875, 0.25, 0.9375, 0.2188, 0.9375, 0.2188, 0.875, 0.25, 0.375, 0.25, 0.4375, 0.2187, 0.4375, 0.2188, 0.375, 0.25, 0.8125, 0.25, 0.875, 0.2188, 0.875, 0.2188, 0.8125, 0.25, 0.3125, 0.25, 0.375, 0.2188, 0.375, 0.2187, 0.3125, 0.25, 0.75, 0.25, 0.8125, 0.2188, 0.8125, 0.2187, 0.75, 0.25, 0.25, 0.25, 0.3125, 0.2187, 0.3125, 0.2187, 0.25, 0.25, 0.6875, 0.25, 0.75, 0.2187, 0.75, 0.2187, 0.6875, 0.25, 0.1875, 0.25, 0.25, 0.2187, 0.25, 0.2188, 0.1875, 0.25, 0.625, 0.25, 0.6875, 0.2187, 0.6875, 0.2188, 0.625, 0.25, 0.125, 0.25, 0.1875, 0.2188, 0.1875, 0.2188, 0.125, 0.25, 0.5625, 0.25, 0.625, 0.2188, 0.625, 0.2187, 0.5625, 0.2187, 0.25, 0.2187, 0.3125, 0.1875, 0.3125, 0.1875, 0.25, 0.2187, 0.6875, 0.2187, 0.75, 0.1875, 0.75, 0.1875, 0.6875, 0.2188, 0.1875, 0.2187, 0.25, 0.1875, 0.25, 0.1875, 0.1875, 0.2188, 0.625, 0.2187, 0.6875, 0.1875, 0.6875, 0.1875, 0.625, 0.2188, 0.125, 0.2188, 0.1875, 0.1875, 0.1875, 0.1875, 0.125, 0.2187, 0.5625, 0.2188, 0.625, 0.1875, 0.625, 0.1875, 0.5625, 0.2188, 0.0625, 0.2188, 0.125, 0.1875, 0.125, 0.1875, 0.0625, 0.2187, 0.5, 0.2187, 0.5625, 0.1875, 0.5625, 0.1875, 0.5, 0.2188, 0.9375, 0.2031, 1.0, 0.1875, 0.9375, 0.2031, 0.0, 0.2188, 0.0625, 0.1875, 0.0625, 0.2187, 0.4375, 0.2187, 0.5, 0.1875, 0.5, 0.1875, 0.4375, 0.2188, 0.875, 0.2188, 0.9375, 0.1875, 0.9375, 0.1875, 0.875, 0.2188, 0.375, 0.2187, 0.4375, 0.1875, 0.4375, 0.1875, 0.375, 0.2188, 0.8125, 0.2188, 0.875, 0.1875, 0.875, 0.1875, 0.8125, 0.2187, 0.3125, 0.2188, 0.375, 0.1875, 0.375, 0.1875, 0.3125, 0.2187, 0.75, 0.2188, 0.8125, 0.1875, 0.8125, 0.1875, 0.75, 0.1875, 0.9375, 0.1719, 1.0, 0.1563, 0.9375, 0.1719, 0.0, 0.1875, 0.0625, 0.1563, 0.0625, 0.1875, 0.4375, 0.1875, 0.5, 0.1562, 0.5, 0.1562, 0.4375, 0.1875, 0.875, 0.1875, 0.9375, 0.1563, 0.9375, 0.1563, 0.875, 0.1875, 0.375, 0.1875, 0.4375, 0.1562, 0.4375, 0.1563, 0.375, 0.1875, 0.8125, 0.1875, 0.875, 0.1563, 0.875, 0.1563, 0.8125, 0.1875, 0.3125, 0.1875, 0.375, 0.1563, 0.375, 0.1562, 0.3125, 0.1875, 0.75, 0.1875, 0.8125, 0.1563, 0.8125, 0.1563, 0.75, 0.1875, 0.25, 0.1875, 0.3125, 0.1562, 0.3125, 0.1563, 0.25, 0.1875, 0.6875, 0.1875, 0.75, 0.1563, 0.75, 0.1562, 0.6875, 0.1875, 0.1875, 0.1875, 0.25, 0.1563, 0.25, 0.1563, 0.1875, 0.1875, 0.625, 0.1875, 0.6875, 0.1562, 0.6875, 0.1563, 0.625, 0.1875, 0.125, 0.1875, 0.1875, 0.1563, 0.1875, 0.1563, 0.125, 0.1875, 0.5625, 0.1875, 0.625, 0.1563, 0.625, 0.1562, 0.5625, 0.1875, 0.0625, 0.1875, 0.125, 0.1563, 0.125, 0.1563, 0.0625, 0.1875, 0.5, 0.1875, 0.5625, 0.1562, 0.5625, 0.1562, 0.5, 0.1562, 0.6875, 0.1563, 0.75, 0.125, 0.75, 0.125, 0.6875, 0.1563, 0.1875, 0.1563, 0.25, 0.125, 0.25, 0.125, 0.1875, 0.1563, 0.625, 0.1562, 0.6875, 0.125, 0.6875, 0.125, 0.625, 0.1563, 0.125, 0.1563, 0.1875, 0.125, 0.1875, 0.125, 0.125, 0.1562, 0.5625, 0.1563, 0.625, 0.125, 0.625, 0.125, 0.5625, 0.1563, 0.0625, 0.1563, 0.125, 0.125, 0.125, 0.125, 0.0625, 0.1562, 0.5, 0.1562, 0.5625, 0.125, 0.5625, 0.125, 0.5, 0.1563, 0.9375, 0.1406, 1.0, 0.125, 0.9375, 0.1406, 0.0, 0.1563, 0.0625, 0.125, 0.0625, 0.1562, 0.4375, 0.1562, 0.5, 0.125, 0.5, 0.125, 0.4375, 0.1563, 0.875, 0.1563, 0.9375, 0.125, 0.9375, 0.125, 0.875, 0.1563, 0.375, 0.1562, 0.4375, 0.125, 0.4375, 0.125, 0.375, 0.1563, 0.8125, 0.1563, 0.875, 0.125, 0.875, 0.125, 0.8125, 0.1562, 0.3125, 0.1563, 0.375, 0.125, 0.375, 0.125, 0.3125, 0.1563, 0.75, 0.1563, 0.8125, 0.125, 0.8125, 0.125, 0.75, 0.1563, 0.25, 0.1562, 0.3125, 0.125, 0.3125, 0.125, 0.25, 0.125, 0.4375, 0.125, 0.5, 0.09375, 0.5, 0.09375, 0.4375, 0.125, 0.875, 0.125, 0.9375, 0.09375, 0.9375, 0.09375, 0.875, 0.125, 0.375, 0.125, 0.4375, 0.09375, 0.4375, 0.09375, 0.375, 0.125, 0.8125, 0.125, 0.875, 0.09375, 0.875, 0.09375, 0.8125, 0.125, 0.3125, 0.125, 0.375, 0.09375, 0.375, 0.09375, 0.3125, 0.125, 0.75, 0.125, 0.8125, 0.09375, 0.8125, 0.09375, 0.75, 0.125, 0.25, 0.125, 0.3125, 0.09375, 0.3125, 0.09375, 0.25, 0.125, 0.6875, 0.125, 0.75, 0.09375, 0.75, 0.09375, 0.6875, 0.125, 0.1875, 0.125, 0.25, 0.09375, 0.25, 0.09375, 0.1875, 0.125, 0.625, 0.125, 0.6875, 0.09375, 0.6875, 0.09375, 0.625, 0.125, 0.125, 0.125, 0.1875, 0.09375, 0.1875, 0.09375, 0.125, 0.125, 0.5625, 0.125, 0.625, 0.09375, 0.625, 0.09375, 0.5625, 0.125, 0.0625, 0.125, 0.125, 0.09375, 0.125, 0.09375, 0.0625, 0.125, 0.5, 0.125, 0.5625, 0.09375, 0.5625, 0.09375, 0.5, 0.125, 0.9375, 0.1094, 1.0, 0.09375, 0.9375, 0.1094, 0.0, 0.125, 0.0625, 0.09375, 0.0625, 0.09375, 0.1875, 0.09375, 0.25, 0.0625, 0.25, 0.0625, 0.1875, 0.09375, 0.625, 0.09375, 0.6875, 0.0625, 0.6875, 0.0625, 0.625, 0.09375, 0.125, 0.09375, 0.1875, 0.0625, 0.1875, 0.0625, 0.125, 0.09375, 0.5625, 0.09375, 0.625, 0.0625, 0.625, 0.0625, 0.5625, 0.09375, 0.0625, 0.09375, 0.125, 0.0625, 0.125, 0.0625, 0.0625, 0.09375, 0.5, 0.09375, 0.5625, 0.0625, 0.5625, 0.0625, 0.5, 0.09375, 0.9375, 0.07813, 1.0, 0.0625, 0.9375, 0.07813, 0.0, 0.09375, 0.0625, 0.0625, 0.0625, 0.09375, 0.4375, 0.09375, 0.5, 0.0625, 0.5, 0.0625, 0.4375, 0.09375, 0.875, 0.09375, 0.9375, 0.0625, 0.9375, 0.0625, 0.875, 0.09375, 0.375, 0.09375, 0.4375, 0.0625, 0.4375, 0.0625, 0.375, 0.09375, 0.8125, 0.09375, 0.875, 0.0625, 0.875, 0.0625, 0.8125, 0.09375, 0.3125, 0.09375, 0.375, 0.0625, 0.375, 0.0625, 0.3125, 0.09375, 0.75, 0.09375, 0.8125, 0.0625, 0.8125, 0.0625, 0.75, 0.09375, 0.25, 0.09375, 0.3125, 0.0625, 0.3125, 0.0625, 0.25, 0.09375, 0.6875, 0.09375, 0.75, 0.0625, 0.75, 0.0625, 0.6875, 0.0625, 0.875, 0.0625, 0.9375, 0.03125, 0.9375, 0.03125, 0.875, 0.0625, 0.375, 0.0625, 0.4375, 0.03125, 0.4375, 0.03125, 0.375, 0.0625, 0.8125, 0.0625, 0.875, 0.03125, 0.875, 0.03125, 0.8125, 0.0625, 0.3125, 0.0625, 0.375, 0.03125, 0.375, 0.03125, 0.3125, 0.0625, 0.75, 0.0625, 0.8125, 0.03125, 0.8125, 0.03125, 0.75, 0.0625, 0.25, 0.0625, 0.3125, 0.03125, 0.3125, 0.03125, 0.25, 0.0625, 0.6875, 0.0625, 0.75, 0.03125, 0.75, 0.03125, 0.6875, 0.0625, 0.1875, 0.0625, 0.25, 0.03125, 0.25, 0.03125, 0.1875, 0.0625, 0.625, 0.0625, 0.6875, 0.03125, 0.6875, 0.03125, 0.625, 0.0625, 0.125, 0.0625, 0.1875, 0.03125, 0.1875, 0.03125, 0.125, 0.0625, 0.5625, 0.0625, 0.625, 0.03125, 0.625, 0.03125, 0.5625, 0.0625, 0.0625, 0.0625, 0.125, 0.03125, 0.125, 0.03125, 0.0625, 0.0625, 0.5, 0.0625, 0.5625, 0.03125, 0.5625, 0.03125, 0.5, 0.0625, 0.9375, 0.04688, 1.0, 0.03125, 0.9375, 0.04688, 0.0, 0.0625, 0.0625, 0.03125, 0.0625, 0.0625, 0.4375, 0.0625, 0.5, 0.03125, 0.5, 0.03125, 0.4375, 0.03125, 0.625, 0.03125, 0.6875, 0.0, 0.6875, 5.96e-08, 0.625, 0.03125, 0.125, 0.03125, 0.1875, 5.96e-08, 0.1875, 8.941e-08, 0.125, 0.03125, 0.5625, 0.03125, 0.625, 5.96e-08, 0.625, 0.0, 0.5625, 0.03125, 0.0625, 0.03125, 0.125, 8.941e-08, 0.125, 2.384e-07, 0.0625, 0.03125, 0.5, 0.03125, 0.5625, 0.0, 0.5625, 0.0, 0.5, 0.03125, 0.9375, 0.01563, 1.0, 2.384e-07, 0.9375, 0.01563, 0.0, 0.03125, 0.0625, 2.384e-07, 0.0625, 0.03125, 0.4375, 0.03125, 0.5, 0.0, 0.5, 0.0, 0.4375, 0.03125, 0.875, 0.03125, 0.9375, 2.384e-07, 0.9375, 8.941e-08, 0.875, 0.03125, 0.375, 0.03125, 0.4375, 0.0, 0.4375, 5.96e-08, 0.375, 0.03125, 0.8125, 0.03125, 0.875, 8.941e-08, 0.875, 5.96e-08, 0.8125, 0.03125, 0.3125, 0.03125, 0.375, 5.96e-08, 0.375, 0.0, 0.3125, 0.03125, 0.75, 0.03125, 0.8125, 5.96e-08, 0.8125, 0.0, 0.75, 0.03125, 0.25, 0.03125, 0.3125, 0.0, 0.3125, 0.0, 0.25, 0.03125, 0.6875, 0.03125, 0.75, 0.0, 0.75, 0.0, 0.6875, 0.03125, 0.1875, 0.03125, 0.25, 0.0, 0.25, 5.96e-08, 0.1875, 1.0, 0.375, 1.0, 0.4375, 0.9688, 0.4375, 0.9688, 0.375, 1.0, 0.8125, 1.0, 0.875, 0.9688, 0.875, 0.9688, 0.8125, 1.0, 0.3125, 1.0, 0.375, 0.9688, 0.375, 0.9688, 0.3125, 1.0, 0.75, 1.0, 0.8125, 0.9688, 0.8125, 0.9688, 0.75, 1.0, 0.25, 1.0, 0.3125, 0.9688, 0.3125, 0.9688, 0.25, 1.0, 0.6875, 1.0, 0.75, 0.9688, 0.75, 0.9688, 0.6875, 1.0, 0.1875, 1.0, 0.25, 0.9688, 0.25, 0.9688, 0.1875, 1.0, 0.625, 1.0, 0.6875, 0.9688, 0.6875, 0.9688, 0.625, 1.0, 0.125, 1.0, 0.1875, 0.9688, 0.1875, 0.9688, 0.125, 1.0, 0.5625, 1.0, 0.625, 0.9688, 0.625, 0.9688, 0.5625, 1.0, 0.0625, 1.0, 0.125, 0.9688, 0.125, 0.9688, 0.0625, 1.0, 0.5, 1.0, 0.5625, 0.9688, 0.5625, 0.9688, 0.5, 1.0, 0.9375, 0.9844, 1.0, 0.9688, 0.9375, 0.9844, 0.0, 1.0, 0.0625, 0.9688, 0.0625, 1.0, 0.4375, 1.0, 0.5, 0.9688, 0.5, 0.9688, 0.4375, 1.0, 0.875, 1.0, 0.9375, 0.9688, 0.9375, 0.9688, 0.875, 0.9688, 0.125, 0.9688, 0.1875, 0.9375, 0.1875, 0.9375, 0.125, 0.9688, 0.5625, 0.9688, 0.625, 0.9375, 0.625, 0.9375, 0.5625, 0.9688, 0.0625, 0.9688, 0.125, 0.9375, 0.125, 0.9375, 0.0625, 0.9688, 0.5, 0.9688, 0.5625, 0.9375, 0.5625, 0.9375, 0.5, 0.9688, 0.9375, 0.9531, 1.0, 0.9375, 0.9375, 0.9531, 0.0, 0.9688, 0.0625, 0.9375, 0.0625, 0.9688, 0.4375, 0.9688, 0.5, 0.9375, 0.5, 0.9375, 0.4375, 0.9688, 0.875, 0.9688, 0.9375, 0.9375, 0.9375, 0.9375, 0.875, 0.9688, 0.375, 0.9688, 0.4375, 0.9375, 0.4375, 0.9375, 0.375, 0.9688, 0.8125, 0.9688, 0.875, 0.9375, 0.875, 0.9375, 0.8125, 0.9688, 0.3125, 0.9688, 0.375, 0.9375, 0.375, 0.9375, 0.3125, 0.9688, 0.75, 0.9688, 0.8125, 0.9375, 0.8125, 0.9375, 0.75, 0.9688, 0.25, 0.9688, 0.3125, 0.9375, 0.3125, 0.9375, 0.25, 0.9688, 0.6875, 0.9688, 0.75, 0.9375, 0.75, 0.9375, 0.6875, 0.9688, 0.1875, 0.9688, 0.25, 0.9375, 0.25, 0.9375, 0.1875, 0.9688, 0.625, 0.9688, 0.6875, 0.9375, 0.6875, 0.9375, 0.625, 0.9375, 0.3125, 0.9375, 0.375, 0.9062, 0.375, 0.9062, 0.3125, 0.9375, 0.75, 0.9375, 0.8125, 0.9062, 0.8125, 0.9062, 0.75, 0.9375, 0.25, 0.9375, 0.3125, 0.9062, 0.3125, 0.9062, 0.25, 0.9375, 0.6875, 0.9375, 0.75, 0.9062, 0.75, 0.9062, 0.6875, 0.9375, 0.1875, 0.9375, 0.25, 0.9062, 0.25, 0.9062, 0.1875, 0.9375, 0.625, 0.9375, 0.6875, 0.9062, 0.6875, 0.9062, 0.625, 0.9375, 0.125, 0.9375, 0.1875, 0.9062, 0.1875, 0.9063, 0.125, 0.9375, 0.5625, 0.9375, 0.625, 0.9062, 0.625, 0.9062, 0.5625, 0.9375, 0.0625, 0.9375, 0.125, 0.9063, 0.125, 0.9063, 0.0625, 0.9375, 0.5, 0.9375, 0.5625, 0.9062, 0.5625, 0.9062, 0.5, 0.9375, 0.9375, 0.9219, 1.0, 0.9063, 0.9375, 0.9219, 0.0, 0.9375, 0.0625, 0.9063, 0.0625, 0.9375, 0.4375, 0.9375, 0.5, 0.9062, 0.5, 0.9062, 0.4375, 0.9375, 0.875, 0.9375, 0.9375, 0.9063, 0.9375, 0.9063, 0.875, 0.9375, 0.375, 0.9375, 0.4375, 0.9062, 0.4375, 0.9062, 0.375, 0.9375, 0.8125, 0.9375, 0.875, 0.9063, 0.875, 0.9062, 0.8125, 0.9063, 0.0625, 0.9063, 0.125, 0.875, 0.125, 0.875, 0.0625, 0.9062, 0.5, 0.9062, 0.5625, 0.875, 0.5625, 0.875, 0.5, 0.9063, 0.9375, 0.8906, 1.0, 0.875, 0.9375, 0.8906, 0.0, 0.9063, 0.0625, 0.875, 0.0625, 0.9062, 0.4375, 0.9062, 0.5, 0.875, 0.5, 0.875, 0.4375, 0.9063, 0.875, 0.9063, 0.9375, 0.875, 0.9375, 0.875, 0.875, 0.9062, 0.375, 0.9062, 0.4375, 0.875, 0.4375, 0.875, 0.375, 0.9062, 0.8125, 0.9063, 0.875, 0.875, 0.875, 0.875, 0.8125, 0.9062, 0.3125, 0.9062, 0.375, 0.875, 0.375, 0.875, 0.3125, 0.9062, 0.75, 0.9062, 0.8125, 0.875, 0.8125, 0.875, 0.75, 0.9062, 0.25, 0.9062, 0.3125, 0.875, 0.3125, 0.875, 0.25, 0.9062, 0.6875, 0.9062, 0.75, 0.875, 0.75, 0.875, 0.6875, 0.9062, 0.1875, 0.9062, 0.25, 0.875, 0.25, 0.875, 0.1875, 0.9062, 0.625, 0.9062, 0.6875, 0.875, 0.6875, 0.875, 0.625, 0.9063, 0.125, 0.9062, 0.1875, 0.875, 0.1875, 0.875, 0.125, 0.9062, 0.5625, 0.9062, 0.625, 0.875, 0.625, 0.875, 0.5625, 0.875, 0.75, 0.875, 0.8125, 0.8438, 0.8125, 0.8438, 0.75, 0.875, 0.25, 0.875, 0.3125, 0.8438, 0.3125, 0.8438, 0.25, 0.875, 0.6875, 0.875, 0.75, 0.8438, 0.75, 0.8438, 0.6875, 0.875, 0.1875, 0.875, 0.25, 0.8438, 0.25, 0.8438, 0.1875, 0.875, 0.625, 0.875, 0.6875, 0.8438, 0.6875, 0.8438, 0.625, 0.875, 0.125, 0.875, 0.1875, 0.8438, 0.1875, 0.8438, 0.125, 0.875, 0.5625, 0.875, 0.625, 0.8438, 0.625, 0.8438, 0.5625, 0.875, 0.0625, 0.875, 0.125, 0.8438, 0.125, 0.8438, 0.0625, 0.875, 0.5, 0.875, 0.5625, 0.8438, 0.5625, 0.8438, 0.5, 0.875, 0.9375, 0.8594, 1.0, 0.8438, 0.9375, 0.8594, 0.0, 0.875, 0.0625, 0.8438, 0.0625, 0.875, 0.4375, 0.875, 0.5, 0.8438, 0.5, 0.8438, 0.4375, 0.875, 0.875, 0.875, 0.9375, 0.8438, 0.9375, 0.8438, 0.875, 0.875, 0.375, 0.875, 0.4375, 0.8438, 0.4375, 0.8438, 0.375, 0.875, 0.8125, 0.875, 0.875, 0.8438, 0.875, 0.8438, 0.8125, 0.875, 0.3125, 0.875, 0.375, 0.8438, 0.375, 0.8438, 0.3125, 0.8438, 0.5, 0.8438, 0.5625, 0.8125, 0.5625, 0.8125, 0.5, 0.8438, 0.9375, 0.8281, 1.0, 0.8125, 0.9375, 0.8281, 0.0, 0.8438, 0.0625, 0.8125, 0.0625, 0.8438, 0.4375, 0.8438, 0.5, 0.8125, 0.5, 0.8125, 0.4375, 0.8438, 0.875, 0.8438, 0.9375, 0.8125, 0.9375, 0.8125, 0.875, 0.8438, 0.375, 0.8438, 0.4375, 0.8125, 0.4375, 0.8125, 0.375, 0.8438, 0.8125, 0.8438, 0.875, 0.8125, 0.875, 0.8125, 0.8125, 0.8438, 0.3125, 0.8438, 0.375, 0.8125, 0.375, 0.8125, 0.3125, 0.8438, 0.75, 0.8438, 0.8125, 0.8125, 0.8125, 0.8125, 0.75, 0.8438, 0.25, 0.8438, 0.3125, 0.8125, 0.3125, 0.8125, 0.25, 0.8438, 0.6875, 0.8438, 0.75, 0.8125, 0.75, 0.8125, 0.6875, 0.8438, 0.1875, 0.8438, 0.25, 0.8125, 0.25, 0.8125, 0.1875, 0.8438, 0.625, 0.8438, 0.6875, 0.8125, 0.6875, 0.8125, 0.625, 0.8438, 0.125, 0.8438, 0.1875, 0.8125, 0.1875, 0.8125, 0.125, 0.8438, 0.5625, 0.8438, 0.625, 0.8125, 0.625, 0.8125, 0.5625, 0.8438, 0.0625, 0.8438, 0.125, 0.8125, 0.125, 0.8125, 0.0625, 0.8125, 0.25, 0.8125, 0.3125, 0.7812, 0.3125, 0.7812, 0.25, 0.8125, 0.6875, 0.8125, 0.75, 0.7812, 0.75, 0.7812, 0.6875, 0.8125, 0.1875, 0.8125, 0.25, 0.7812, 0.25, 0.7812, 0.1875, 0.8125, 0.625, 0.8125, 0.6875, 0.7812, 0.6875, 0.7812, 0.625, 0.8125, 0.125, 0.8125, 0.1875, 0.7812, 0.1875, 0.7812, 0.125, 0.8125, 0.5625, 0.8125, 0.625, 0.7812, 0.625, 0.7812, 0.5625, 0.8125, 0.0625, 0.8125, 0.125, 0.7812, 0.125, 0.7812, 0.0625, 0.8125, 0.5, 0.8125, 0.5625, 0.7812, 0.5625, 0.7812, 0.5, 0.8125, 0.9375, 0.7969, 1.0, 0.7812, 0.9375, 0.7969, 0.0, 0.8125, 0.0625, 0.7812, 0.0625, 0.8125, 0.4375, 0.8125, 0.5, 0.7812, 0.5, 0.7812, 0.4375, 0.8125, 0.875, 0.8125, 0.9375, 0.7812, 0.9375, 0.7812, 0.875, 0.8125, 0.375, 0.8125, 0.4375, 0.7812, 0.4375, 0.7812, 0.375, 0.8125, 0.8125, 0.8125, 0.875, 0.7812, 0.875, 0.7812, 0.8125, 0.8125, 0.3125, 0.8125, 0.375, 0.7812, 0.375, 0.7812, 0.3125, 0.8125, 0.75, 0.8125, 0.8125, 0.7812, 0.8125, 0.7812, 0.75, 0.7812, 0.9375, 0.7656, 1.0, 0.75, 0.9375, 0.7656, 0.0, 0.7812, 0.0625, 0.75, 0.0625, 0.7812, 0.4375, 0.7812, 0.5, 0.75, 0.5, 0.75, 0.4375, 0.7812, 0.875, 0.7812, 0.9375, 0.75, 0.9375, 0.75, 0.875, 0.7812, 0.375, 0.7812, 0.4375, 0.75, 0.4375, 0.75, 0.375, 0.7812, 0.8125, 0.7812, 0.875, 0.75, 0.875, 0.75, 0.8125, 0.7812, 0.3125, 0.7812, 0.375, 0.75, 0.375, 0.75, 0.3125, 0.7812, 0.75, 0.7812, 0.8125, 0.75, 0.8125, 0.75, 0.75, 0.7812, 0.25, 0.7812, 0.3125, 0.75, 0.3125, 0.75, 0.25, 0.7812, 0.6875, 0.7812, 0.75, 0.75, 0.75, 0.75, 0.6875, 0.7812, 0.1875, 0.7812, 0.25, 0.75, 0.25, 0.75, 0.1875, 0.7812, 0.625, 0.7812, 0.6875, 0.75, 0.6875, 0.75, 0.625, 0.7812, 0.125, 0.7812, 0.1875, 0.75, 0.1875, 0.75, 0.125, 0.7812, 0.5625, 0.7812, 0.625, 0.75, 0.625, 0.75, 0.5625, 0.7812, 0.0625, 0.7812, 0.125, 0.75, 0.125, 0.75, 0.0625, 0.7812, 0.5, 0.7812, 0.5625, 0.75, 0.5625, 0.75, 0.5])
me_sphere.materials.append(mat_material_001)
me_sphere.use_remesh_preserve_volume = False
me_sphere.use_remesh_preserve_attributes = False
me_sphere.use_mirror_vertex_groups = False
me_sphere.update()

# ---- objects
ob_light = bpy.data.objects.new('Light', light_light)
ob_camera = bpy.data.objects.new('Camera', cam_camera)
ob_empty = bpy.data.objects.new('Empty', None)
ob_plane = bpy.data.objects.new('Plane', me_plane)
ob_empty_001 = bpy.data.objects.new('Empty.001', None)
ob_sphere = bpy.data.objects.new('Sphere', me_sphere)

# ---- transforms, parenting, visibility, modifiers, constraints
ob_light.location = (4.076, 1.005, 5.904)
ob_light.rotation_euler = (0.6503, 0.05522, 1.866)
ob_light.lock_rotations_4d = False
ob_light.empty_display_type = 'ARROWS'
ob_light.color = (0.0, 0.0, 0.0, 0.0)
ob_light.lineart.crease_threshold = 0.0
ob_camera.location = (7.359, -6.926, 4.958)
ob_camera.rotation_euler = (1.109, 0.0, 0.8149)
ob_camera.lock_rotations_4d = False
ob_camera.empty_display_type = 'ARROWS'
ob_camera.color = (0.0, 0.0, 0.0, 0.0)
ob_camera.display_type = 'WIRE'
ob_camera.lineart.crease_threshold = 0.0
ob_empty.location = (0.0, 0.0, 0.0)
ob_empty.empty_display_type = 'IMAGE'
ob_empty.empty_display_size = 5.0
ob_empty.empty_image_depth = 'FRONT'
ob_empty.empty_image_side = 'FRONT'
ob_empty.color = (1.0, 1.0, 1.0, 0.5489)
ob_empty.lineart.crease_threshold = 0.0
ob_plane.location = (0.0, 0.0, 0.0)
ob_plane.lineart.crease_threshold = 0.0
_m = ob_plane.modifiers.new('EdgeSplit', 'EDGE_SPLIT')
_m.use_edge_angle = False
_m = ob_plane.modifiers.new('Mirror', 'MIRROR')
_m = ob_plane.modifiers.new('Mirror.001', 'MIRROR')
_m.use_clip = True
_m.mirror_object = ob_empty_001
_m = ob_plane.modifiers.new('Mirror.002', 'MIRROR')
_m.use_axis = (False, True, False)
_m.merge_threshold = 0.066
_m.mirror_object = ob_empty_001
_m = ob_plane.modifiers.new('Subdivision', 'SUBSURF')
_m.uv_smooth = 'PRESERVE_CORNERS'
_m.levels = 2
_m.show_only_control_edges = False
ob_empty_001.location = (0.0, 0.0, 0.0)
ob_empty_001.rotation_euler = (0.0, 0.0, -0.7854)
ob_empty_001.lineart.crease_threshold = 0.0
ob_sphere.location = (0.0, 0.0, 0.0)
ob_sphere.lineart.crease_threshold = 0.0

# ---- collection membership
col_collection.objects.link(ob_light)
col_collection.objects.link(ob_camera)
col_collection.objects.link(ob_empty)
col_collection.objects.link(ob_plane)
col_collection.objects.link(ob_empty_001)
col_collection.objects.link(ob_sphere)

# ---- scene / render settings (as saved in the file)
scene.camera = ob_camera
scene.frame_start = 1; scene.frame_end = 250; scene.frame_set(1)
scene.render.engine = 'BLENDER_EEVEE_NEXT'
scene.render.motion_blur_shutter = 1.0
scene.cycles.use_denoising = False
scene.cycles.samples = 128
scene.cycles.sampling_pattern = 'TABULATED_SOBOL'
scene.cycles.use_adaptive_sampling = False
scene.cycles.use_light_tree = False
scene.view_settings.view_transform = 'Filmic'
bpy.context.view_layer.update()

